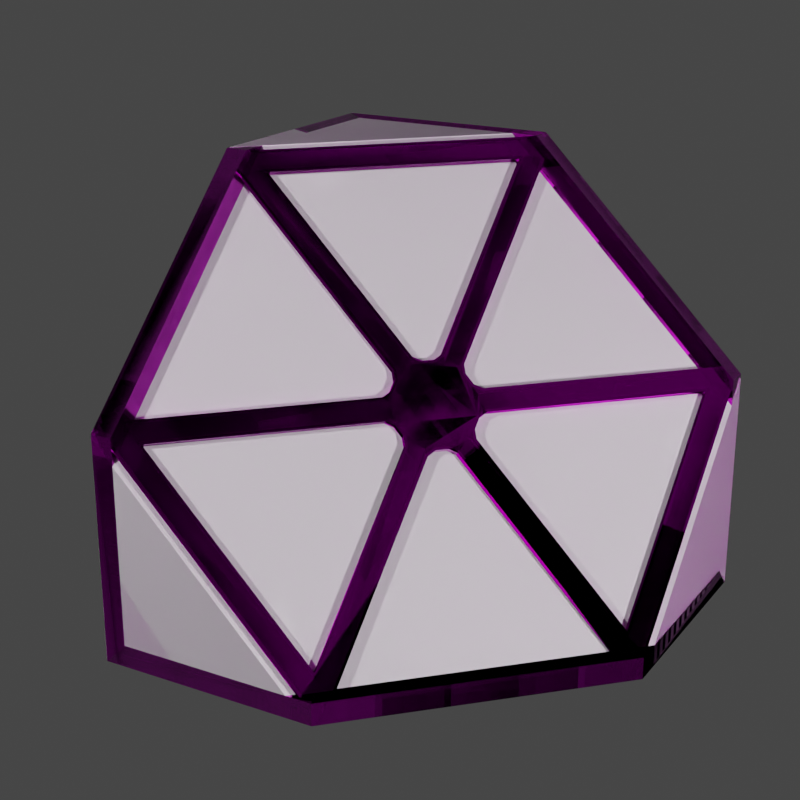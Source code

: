 # Source: hexagoncutarmor.blend  (saved by Blender 3.1.7; exported with 4.5.12 LTS)
import bpy
from mathutils import Matrix  # noqa: F401  (used for matrix-valued properties, if any)

bpy.ops.wm.read_factory_settings(use_empty=True)
scene = bpy.context.scene
scene.name = 'LG_HexagonCutArmor'

# ---- collections
col_seut__lg_hexagoncutarmor = bpy.data.collections.new('SEUT (LG_HexagonCutArmor)'); scene.collection.children.link(col_seut__lg_hexagoncutarmor)
col_main__lg_hexagoncutarmor = bpy.data.collections.new('Main (LG_HexagonCutArmor)'); col_seut__lg_hexagoncutarmor.children.link(col_main__lg_hexagoncutarmor)
col_lod1__lg_hexagoncutarmor = bpy.data.collections.new('LOD1 (LG_HexagonCutArmor)'); col_seut__lg_hexagoncutarmor.children.link(col_lod1__lg_hexagoncutarmor)
col_collision___main__lg_hexagoncutarmor = bpy.data.collections.new('Collision - Main (LG_HexagonCutArmor)'); col_seut__lg_hexagoncutarmor.children.link(col_collision___main__lg_hexagoncutarmor)
col_bs1__lg_hexagoncutarmor = bpy.data.collections.new('BS1 (LG_HexagonCutArmor)'); col_seut__lg_hexagoncutarmor.children.link(col_bs1__lg_hexagoncutarmor)
col_bs1_lod1__lg_hexagoncutarmor = bpy.data.collections.new('BS1_LOD1 (LG_HexagonCutArmor)'); col_seut__lg_hexagoncutarmor.children.link(col_bs1_lod1__lg_hexagoncutarmor)
col_bs1_lod2__lg_hexagoncutarmor = bpy.data.collections.new('BS1_LOD2 (LG_HexagonCutArmor)'); col_seut__lg_hexagoncutarmor.children.link(col_bs1_lod2__lg_hexagoncutarmor)
col_bs2__lg_hexagoncutarmor = bpy.data.collections.new('BS2 (LG_HexagonCutArmor)'); col_seut__lg_hexagoncutarmor.children.link(col_bs2__lg_hexagoncutarmor)
col_bs2_lod1__lg_hexagoncutarmor = bpy.data.collections.new('BS2_LOD1 (LG_HexagonCutArmor)'); col_seut__lg_hexagoncutarmor.children.link(col_bs2_lod1__lg_hexagoncutarmor)
col_bs2_lod2__lg_hexagoncutarmor = bpy.data.collections.new('BS2_LOD2 (LG_HexagonCutArmor)'); col_seut__lg_hexagoncutarmor.children.link(col_bs2_lod2__lg_hexagoncutarmor)
col_bs3__lg_hexagoncutarmor = bpy.data.collections.new('BS3 (LG_HexagonCutArmor)'); col_seut__lg_hexagoncutarmor.children.link(col_bs3__lg_hexagoncutarmor)
col_bs3_lod1__lg_hexagoncutarmor = bpy.data.collections.new('BS3_LOD1 (LG_HexagonCutArmor)'); col_seut__lg_hexagoncutarmor.children.link(col_bs3_lod1__lg_hexagoncutarmor)
col_bs3_lod2__lg_hexagoncutarmor = bpy.data.collections.new('BS3_LOD2 (LG_HexagonCutArmor)'); col_seut__lg_hexagoncutarmor.children.link(col_bs3_lod2__lg_hexagoncutarmor)
col_render__lg_hexagoncutarmor = bpy.data.collections.new('Render (LG_HexagonCutArmor)'); col_seut__lg_hexagoncutarmor.children.link(col_render__lg_hexagoncutarmor)

# ---- images (referenced by path relative to the original .blend; pixels are not part of the script)
import os
ASSET_DIR = os.environ.get("B2B_ASSET_DIR", "")  # directory of the original .blend (textures are referenced by path, not embedded)
HERE = os.path.dirname(os.path.abspath(__file__))  # packed textures are extracted next to this script under _unpacked/

def load_image(name, relpath, width, height, colorspace="sRGB"):
    """Load a texture the original file referenced (path relative to the .blend, or extracted next to this script)."""
    p = next((c for c in (os.path.join(HERE, relpath), os.path.join(ASSET_DIR, relpath)) if relpath and os.path.exists(c)), "")
    if p:
        img = bpy.data.images.load(p, check_existing=True)
        img.name = name
    else:  # same state as the original file: an image datablock whose file is absent (Cycles renders it pink)
        img = bpy.data.images.new(name, width, height)
        img.source = "FILE"
        img.filepath = "//" + (relpath or name)
    img.colorspace_settings.name = colorspace
    return img
img_chrome_cm_tif_001 = load_image('Chrome_cm.TIF.001', 'Chrome_cm.TIF', 1024, 1024, 'sRGB')
img_chrome_ng_tif_001 = load_image('Chrome_ng.TIF.001', 'Chrome_ng.TIF', 1024, 1024, 'Non-Color')

# ---- materials (node trees are filled in below, after node groups)
mat_squareplate = bpy.data.materials.new('SquarePlate')
mat_construction = bpy.data.materials.new('Construction')
mat_construction.use_transparency_overlap = False
mat_construction.show_transparent_back = False
mat_construction.use_backface_culling = True
mat_construction.use_transparent_shadow = False

# ---- node groups
ng_seut_node_group = bpy.data.node_groups.new('SEUT Node Group', 'ShaderNodeTree')
_s = ng_seut_node_group.interface.new_socket(name='BSDF', in_out='OUTPUT', socket_type='NodeSocketShader')
_s = ng_seut_node_group.interface.new_socket(name='CM Color', in_out='INPUT', socket_type='NodeSocketColor')
_s.hide_value = True
_s = ng_seut_node_group.interface.new_socket(name='CM Alpha', in_out='INPUT', socket_type='NodeSocketColor')
_s.hide_value = True
_s = ng_seut_node_group.interface.new_socket(name='ADD Color', in_out='INPUT', socket_type='NodeSocketColor')
_s.hide_value = True
_s = ng_seut_node_group.interface.new_socket(name='ADD Alpha', in_out='INPUT', socket_type='NodeSocketColor')
_s.hide_value = True
_s = ng_seut_node_group.interface.new_socket(name='NG Color', in_out='INPUT', socket_type='NodeSocketColor')
_s.hide_value = True
_s = ng_seut_node_group.interface.new_socket(name='NG Alpha', in_out='INPUT', socket_type='NodeSocketColor')
_s.hide_value = True
_s = ng_seut_node_group.interface.new_socket(name='AM Color', in_out='INPUT', socket_type='NodeSocketColor')
_s.hide_value = True
_s = ng_seut_node_group.interface.new_socket(name='Paint Color', in_out='INPUT', socket_type='NodeSocketColor')
_s.hide_value = True
_s = ng_seut_node_group.interface.new_socket(name='Emission Strength', in_out='INPUT', socket_type='NodeSocketFloat')
_s.default_value = 100.0
_s.min_value = 0.0
_s.max_value = 1e+06
_s = ng_seut_node_group.interface.new_socket(name='TM Switch', in_out='INPUT', socket_type='NodeSocketFloat')
_s.min_value = 0.0
_s.max_value = 1.0
_s.hide_value = True
_s = ng_seut_node_group.interface.new_socket(name='Color Override', in_out='INPUT', socket_type='NodeSocketColor')
_s.default_value = (0.0, 0.0, 0.0, 0.0)
_s.hide_value = True
_s = ng_seut_node_group.interface.new_socket(name='Color Override Alpha', in_out='INPUT', socket_type='NodeSocketFloat')
_s.min_value = 0.0
_s.max_value = 1.0
_s.hide_value = True
_s = ng_seut_node_group.interface.new_socket(name='Color Overlay', in_out='INPUT', socket_type='NodeSocketColor')
_s.default_value = (0.0, 0.0, 0.0, 0.0)
_s.hide_value = True
_s = ng_seut_node_group.interface.new_socket(name='Color Overlay Alpha', in_out='INPUT', socket_type='NodeSocketFloat')
_s.min_value = 0.0
_s.max_value = 1.0
_s.hide_value = True
_N = ng_seut_node_group.nodes; _L = ng_seut_node_group.links
n0 = _N.new('ShaderNodeSeparateColor'); n0.name = 'Separate RGB'; n0.location = (-1238, 0)
n0.label = 'Separate RGB'
n1 = _N.new('ShaderNodeNormalMap'); n1.name = 'Normal Map'; n1.location = (-688, -600)
n1.label = 'Normal Map'
n2 = _N.new('ShaderNodeMath'); n2.name = 'Math'; n2.location = (-962, 0)
n2.label = 'ADD Switch'
n2.operation = 'CEIL'
n2.use_clamp = True
n2.inputs[1].default_value = 1.0
n2.inputs[2].default_value = 0.0
n3 = _N.new('ShaderNodeMix'); n3.name = 'Mix.002'; n3.location = (-962, -211)
n3.label = 'Add Paint'
n3.data_type = 'RGBA'
n3.blend_type = 'COLOR'
n4 = _N.new('ShaderNodeInvert'); n4.name = 'Invert'; n4.location = (-688, -231)
n4.label = 'Gloss to Roughness'
n5 = _N.new('ShaderNodeMix'); n5.name = 'Mix'; n5.location = (-688, 0)
n5.label = 'Add AO'
n5.data_type = 'RGBA'
n5.blend_type = 'MULTIPLY'
n5.clamp_result = True
n6 = _N.new('ShaderNodeInvert'); n6.name = 'Invert.001'; n6.location = (-640, 440)
n7 = _N.new('NodeGroupOutput'); n7.name = 'Group Output'; n7.location = (500, 0)
n7.label = 'Output'
n8 = _N.new('ShaderNodeMix'); n8.name = 'Mix.006'; n8.location = (-100, 440)
n8.label = 'Switch Color'
n8.data_type = 'RGBA'
n8.clamp_result = True
n9 = _N.new('ShaderNodeMix'); n9.name = 'Mix.003'; n9.location = (-460, 240)
n9.label = 'Color Override'
n9.data_type = 'RGBA'
n10 = _N.new('ShaderNodeMath'); n10.name = 'Math.002'; n10.location = (-460, 440)
n10.label = 'Restrict to Alpha'
n10.inputs[2].default_value = 0.0
n11 = _N.new('ShaderNodeMix'); n11.name = 'Mix.004'; n11.location = (-280, 440)
n11.label = 'Color Overlay'
n11.data_type = 'RGBA'
n11.blend_type = 'OVERLAY'
n12 = _N.new('ShaderNodeMix'); n12.name = 'Mix.005'; n12.location = (-280, 240)
n12.label = 'Switch Alpha'
n12.data_type = 'RGBA'
n12.clamp_result = True
n13 = _N.new('NodeGroupInput'); n13.name = 'Group Input'; n13.location = (-1512, 0)
n13.label = 'Input'
n14 = _N.new('ShaderNodeMath'); n14.name = 'Math.001'; n14.location = (-962, -442)
n14.label = 'Emission Switch'
n14.operation = 'GREATER_THAN'
n14.use_clamp = True
n14.inputs[1].default_value = 0.1
n14.inputs[2].default_value = 0.0
n15 = _N.new('ShaderNodeMix'); n15.name = 'Mix.001'; n15.location = (-688, -370)
n15.label = 'Emission Color'
n15.data_type = 'RGBA'
n16 = _N.new('ShaderNodeBsdfPrincipled'); n16.name = 'Principled BSDF'; n16.location = (140, 0)
n16.label = 'Principled BSDF'
n16.distribution = 'GGX'
n16.subsurface_method = 'BURLEY'
n16.inputs[3].default_value = 1.45
_L.new(n16.outputs[0], n7.inputs[0])
_L.new(n4.outputs[0], n16.inputs[2])
_L.new(n15.outputs[2], n16.inputs[27])
_L.new(n1.outputs[0], n16.inputs[5])
_L.new(n2.outputs[0], n5.inputs[0])
_L.new(n3.outputs[2], n5.inputs[6])
_L.new(n3.outputs[2], n15.inputs[7])
_L.new(n0.outputs[0], n5.inputs[7])
_L.new(n0.outputs[1], n14.inputs[0])
_L.new(n0.outputs[1], n15.inputs[6])
_L.new(n13.outputs[0], n3.inputs[6])
_L.new(n13.outputs[1], n16.inputs[1])
_L.new(n13.outputs[2], n0.inputs[0])
_L.new(n13.outputs[2], n2.inputs[0])
_L.new(n13.outputs[3], n3.inputs[0])
_L.new(n13.outputs[4], n1.inputs[1])
_L.new(n13.outputs[5], n4.inputs[1])
_L.new(n13.outputs[7], n3.inputs[7])
_L.new(n9.outputs[2], n11.inputs[6])
_L.new(n10.outputs[0], n11.inputs[0])
_L.new(n13.outputs[6], n6.inputs[1])
_L.new(n6.outputs[0], n10.inputs[1])
_L.new(n12.outputs[2], n16.inputs[4])
_L.new(n5.outputs[2], n8.inputs[6])
_L.new(n11.outputs[2], n8.inputs[7])
_L.new(n13.outputs[9], n8.inputs[0])
_L.new(n13.outputs[9], n12.inputs[0])
_L.new(n5.outputs[2], n9.inputs[6])
_L.new(n13.outputs[10], n9.inputs[7])
_L.new(n13.outputs[11], n9.inputs[0])
_L.new(n13.outputs[13], n10.inputs[0])
_L.new(n13.outputs[12], n11.inputs[7])
_L.new(n13.outputs[6], n12.inputs[6])
_L.new(n13.outputs[1], n12.inputs[7])
_L.new(n14.outputs[0], n15.inputs[0])
_L.new(n8.outputs[2], n16.inputs[0])
_L.new(n13.outputs[8], n16.inputs[28])
n7.is_active_output = True
ng_auto_smooth = bpy.data.node_groups.new('Auto Smooth', 'GeometryNodeTree')
_s = ng_auto_smooth.interface.new_socket(name='Geometry', in_out='OUTPUT', socket_type='NodeSocketGeometry')
_s = ng_auto_smooth.interface.new_socket(name='Geometry', in_out='INPUT', socket_type='NodeSocketGeometry')
_s = ng_auto_smooth.interface.new_socket(name='Angle', in_out='INPUT', socket_type='NodeSocketFloat')
_s.subtype = 'ANGLE'
_s.min_value = 0.0
_s.max_value = 3.142
ng_auto_smooth.is_modifier = True
_N = ng_auto_smooth.nodes; _L = ng_auto_smooth.links
n0 = _N.new('NodeGroupOutput'); n0.name = 'Group Output'; n0.location = (480, -100)
n1 = _N.new('NodeGroupInput'); n1.name = 'Group Input'; n1.location = (-420, -300)
n2 = _N.new('NodeGroupInput'); n2.name = 'Group Input.001'; n2.location = (-60, -100)
n3 = _N.new('GeometryNodeSetShadeSmooth'); n3.name = 'Set Shade Smooth'; n3.location = (120, -100)
n3.domain = 'EDGE'
n4 = _N.new('GeometryNodeSetShadeSmooth'); n4.name = 'Set Shade Smooth.001'; n4.location = (300, -100)
n5 = _N.new('GeometryNodeInputMeshEdgeAngle'); n5.name = 'Edge Angle'; n5.location = (-420, -220)
n6 = _N.new('GeometryNodeInputEdgeSmooth'); n6.name = 'Is Edge Smooth'; n6.location = (-60, -160)
n7 = _N.new('GeometryNodeInputShadeSmooth'); n7.name = 'Is Face Smooth'; n7.location = (-240, -340)
n8 = _N.new('FunctionNodeBooleanMath'); n8.name = 'Boolean Math'; n8.location = (-60, -220)
n9 = _N.new('FunctionNodeCompare'); n9.name = 'Compare'; n9.location = (-240, -180)
n9.operation = 'LESS_EQUAL'
_L.new(n5.outputs[0], n9.inputs[0])
_L.new(n4.outputs[0], n0.inputs[0])
_L.new(n1.outputs[1], n9.inputs[1])
_L.new(n9.outputs[0], n8.inputs[0])
_L.new(n7.outputs[0], n8.inputs[1])
_L.new(n2.outputs[0], n3.inputs[0])
_L.new(n6.outputs[0], n3.inputs[1])
_L.new(n3.outputs[0], n4.inputs[0])
_L.new(n8.outputs[0], n3.inputs[2])
n0.is_active_output = True

# ---- material node trees
mat_construction.use_nodes = True; mat_construction.node_tree.nodes.clear()
_N = mat_construction.node_tree.nodes; _L = mat_construction.node_tree.links
n0 = _N.new('ShaderNodeOutputMaterial'); n0.name = 'Material Output.001'; n0.location = (250, 173)
n1 = _N.new('ShaderNodeTexImage'); n1.name = 'CM'; n1.location = (-420, 380)
n1.label = 'CM'
n1.image = img_chrome_cm_tif_001
n2 = _N.new('ShaderNodeTexImage'); n2.name = 'NG'; n2.location = (-420, -140)
n2.label = 'NG'
n2.image = img_chrome_ng_tif_001
n3 = _N.new('ShaderNodeGroup'); n3.name = 'SEUT_NODE_GROUP'; n3.location = (-25, 173)
n3.node_tree = ng_seut_node_group
n3.inputs[2].default_value = (0.0, 0.0, 0.0, 1.0)
n3.inputs[3].default_value = (0.0, 0.0, 0.0, 1.0)
n3.inputs[6].default_value = (1.0, 1.0, 1.0, 1.0)
n3.inputs[8].default_value = 5.0
n3.inputs[9].default_value = 0.0
n3.inputs[10].default_value = (0.5, 0.5, 0.5, 1.0)
n3.inputs[11].default_value = 0.0
n3.inputs[12].default_value = (0.5, 0.5, 0.5, 1.0)
n3.inputs[13].default_value = 0.0
n4 = _N.new('ShaderNodeRGB'); n4.name = 'Paint Color'; n4.location = (-320, -660)
n4.label = 'Paint Color'
n4.outputs[0].default_value = (0.5, 0.5, 0.5, 1.0)
_L.new(n1.outputs[0], n3.inputs[0])
_L.new(n1.outputs[1], n3.inputs[1])
_L.new(n2.outputs[0], n3.inputs[4])
_L.new(n2.outputs[1], n3.inputs[5])
_L.new(n4.outputs[0], n3.inputs[7])
_L.new(n3.outputs[0], n0.inputs[0])
n0.is_active_output = True

# ---- world
world_world = bpy.data.worlds.new('World'); scene.world = world_world
world_world.use_nodes = True; world_world.node_tree.nodes.clear()
_N = world_world.node_tree.nodes; _L = world_world.node_tree.links
n0 = _N.new('ShaderNodeOutputWorld'); n0.name = 'World Output'; n0.location = (300, 300)
n1 = _N.new('ShaderNodeBackground'); n1.name = 'Background'; n1.location = (10, 300)
n1.inputs[0].default_value = (0.05088, 0.05088, 0.05088, 1.0)
_L.new(n1.outputs[0], n0.inputs[0])
n0.is_active_output = True
world_world.color = (0.05088, 0.05088, 0.05088)
world_world.use_sun_shadow = False
world_world.sun_shadow_jitter_overblur = 0.0

# ---- cameras
cam_icon = bpy.data.cameras.new('ICON')
cam_icon.lens = 70.0
cam_icon.display_size = 1.25

# ---- lights
light_point = bpy.data.lights.new('Point', 'POINT')
light_point.transmission_factor = 0.0
light_point.energy = 4125.0
light_point.shadow_soft_size = 0.25
light_point.shadow_maximum_resolution = 0.006
light_point.use_absolute_resolution = True
light_point_001 = bpy.data.lights.new('Point.001', 'POINT')
light_point_001.transmission_factor = 0.0
light_point_001.energy = 2750.0
light_point_001.shadow_soft_size = 0.25
light_point_001.shadow_maximum_resolution = 0.006
light_point_001.use_absolute_resolution = True
light_spot = bpy.data.lights.new('Spot', 'SPOT')
light_spot.transmission_factor = 0.0
light_spot.energy = 5500.0
light_spot.shadow_soft_size = 0.25
light_spot.shadow_maximum_resolution = 0.006
light_spot.use_absolute_resolution = True

# ---- meshes
me_cube = bpy.data.meshes.new('Cube')
me_cube.from_pydata([(1.25, -1.25, -1.25), (-1.25, 1.25, -1.25), (-1.25, -1.25, 1.25), (-1.25, -1.25, -1.25), (-1.25, 1.788e-07, -1.25), (-1.25, -1.25, 6.519e-08), (2.98e-08, -1.25, -1.25), (2.98e-08, 1.788e-07, -1.25), (-1.25, 1.788e-07, 6.519e-08), (2.98e-08, -1.25, 6.519e-08), (2.98e-08, 1.25, -1.25), (1.25, -1.25, 6.519e-08), (-1.25, 1.788e-07, 1.25), (1.25, 1.788e-07, -1.25), (-1.25, 1.25, 6.519e-08), (2.98e-08, -1.25, 1.25), (-0.0006876, -0.0006873, -0.001375)], [], [(15, 12, 2), (13, 11, 0), (4, 7, 6, 3), (10, 13, 7), (3, 5, 8, 4), (6, 9, 5, 3), (11, 15, 9), (8, 12, 14), (7, 13, 0, 6), (5, 2, 12, 8), (9, 15, 2, 5), (4, 8, 14, 1), (0, 11, 9, 6), (1, 14, 10), (1, 10, 7, 4), (11, 16, 15), (15, 16, 12), (14, 12, 16), (14, 16, 10), (10, 16, 13), (13, 16, 11)])
_uv = me_cube.uv_layers.new(name='UVMap')
_uv.uv.foreach_set('vector', [0.7818, 0.1278, 0.8148, 0.06188, 0.8147, 0.1278, 0.7159, 0.2597, 0.7488, 0.1939, 0.7488, 0.2597, 0.7159, 0.3915, 0.7159, 0.3256, 0.7488, 0.3256, 0.7488, 0.3915, 0.683, 0.3256, 0.7159, 0.2598, 0.7159, 0.3256, 0.8807, 0.1278, 0.8477, 0.1278, 0.8477, 0.06187, 0.8807, 0.06187, 0.7818, 0.2597, 0.7818, 0.1937, 0.8147, 0.1937, 0.8147, 0.2597, 0.7489, 0.1937, 0.7818, 0.1278, 0.7818, 0.1937, 0.8477, 0.06187, 0.8148, 0.06188, 0.8477, -0.003909, 0.7159, 0.3256, 0.7159, 0.2597, 0.7488, 0.2597, 0.7488, 0.3256, 0.8477, 0.1278, 0.8147, 0.1278, 0.8148, 0.06188, 0.8477, 0.06187, 0.7818, 0.1937, 0.7818, 0.1278, 0.8147, 0.1278, 0.8147, 0.1937, 0.8807, 0.06187, 0.8477, 0.06187, 0.8478, -0.004054, 0.8807, -0.004054, 0.7488, 0.2597, 0.7489, 0.1937, 0.7818, 0.1937, 0.7818, 0.2597, 0.8807, -0.004054, 0.8478, -0.004054, 0.8807, -0.06985, 0.6829, 0.3915, 0.683, 0.3256, 0.7159, 0.3256, 0.7159, 0.3915, 0.3517, 0.07145, 0.3917, 0.1176, 0.3517, 0.1638, 0.3517, 0.1638, 0.3917, 0.1176, 0.3917, 0.2099, 0.4317, 0.1637, 0.3917, 0.2099, 0.3917, 0.1176, 0.4317, 0.1637, 0.3917, 0.1176, 0.4317, 0.0715, 0.4317, 0.0715, 0.3917, 0.1176, 0.3917, 0.02534, 0.3917, 0.02534, 0.3917, 0.1176, 0.3517, 0.07145])
me_cube.materials.append(mat_squareplate)
me_cube.use_remesh_preserve_volume = False
me_cube.use_remesh_preserve_attributes = False
me_cube.use_mirror_vertex_groups = False
me_cube.update()
me_cube_lod1 = bpy.data.meshes.new('Cube-LOD1')
me_cube_lod1.from_pydata([(1.25, -1.25, -1.25), (-1.25, 1.25, -1.25), (-1.25, -1.25, 1.25), (-1.25, -1.25, -1.25), (-1.25, 0.0, -1.25), (-1.25, -1.25, 0.0), (0.0, -1.25, -1.25), (0.0, 1.25, -1.25), (1.25, -1.25, 0.0), (-1.25, 0.0, 1.25), (1.25, 0.0, -1.25), (-1.25, 1.25, 0.0), (0.0, -1.25, 1.25)], [], [(12, 9, 2), (10, 8, 0), (5, 2, 9, 11, 1, 4, 3), (12, 2, 5, 3, 6, 0, 8), (1, 11, 7), (10, 0, 6, 3, 4, 1, 7), (7, 11, 9, 12, 8, 10)])
_uv = me_cube_lod1.uv_layers.new(name='UVMap')
_uv.uv.foreach_set('vector', [0.7818, 0.1279, 0.8147, 0.06195, 0.8147, 0.1278, 0.7159, 0.2597, 0.7488, 0.1939, 0.7488, 0.2597, 0.8476, 0.1279, 0.8147, 0.1278, 0.8147, 0.06195, 0.8477, -0.003956, 0.8806, -0.003956, 0.8806, 0.06195, 0.8806, 0.1279, 0.7818, 0.1279, 0.8147, 0.1278, 0.8147, 0.1938, 0.8147, 0.2597, 0.7817, 0.2597, 0.7488, 0.2597, 0.7489, 0.1938, 0.8806, -0.003956, 0.8477, -0.003956, 0.8806, -0.06973, 0.7159, 0.2597, 0.7488, 0.2597, 0.7488, 0.3256, 0.7488, 0.3915, 0.7158, 0.3915, 0.6829, 0.3915, 0.6829, 0.3256, 0.4318, 0.07149, 0.4318, 0.1639, 0.3918, 0.2102, 0.3517, 0.164, 0.3517, 0.07145, 0.3918, 0.02522])
me_cube_lod1.materials.append(mat_squareplate)
me_cube_lod1.use_remesh_preserve_volume = False
me_cube_lod1.use_remesh_preserve_attributes = False
me_cube_lod1.use_mirror_vertex_groups = False
me_cube_lod1.update()
me_plane_007 = bpy.data.meshes.new('Plane.007')
me_plane_007.from_pydata([(-1.25, -1.25, -1.25), (1.25, -1.25, -1.25), (1.25, -1.25, -1.25), (-1.0, 1.125, -1.125), (1.25, -1.125, -1.125), (-1.125, -1.0, -1.125), (1.125, -1.0, -1.125), (-1.25, 1.25, -1.25), (-1.0, -1.125, -1.25), (1.125, -1.0, -1.25), (-1.0, 1.125, -1.25), (-1.125, 1.25, -1.125), (-1.125, 1.0, -1.125), (0.0625, 1.125, -1.144), (-1.125, 0.0625, -1.231), (-1.169, 1.081, -1.163), (-1.081, 1.169, -1.163), (-0.1317, 0.04331, -1.212), (0.04331, -0.1317, -1.212), (0.04331, -0.1317, -1.163), (1.169, -1.081, -1.212), (-0.1317, -0.04331, -1.212), (-0.04331, -0.1317, -1.212), (-0.04331, -0.1317, -1.163), (-1.107, -1.018, -1.212), (-0.0625, 1.125, -1.144), (-0.0625, 1.125, -1.231), (0.0625, 1.125, -1.231), (-0.0625, -1.125, -1.144), (0.0625, -1.125, -1.144), (-0.0625, -1.125, -1.231), (0.0625, -1.125, -1.231), (-1.125, -0.0625, -1.144), (-1.125, 0.0625, -1.144), (-1.125, -0.0625, -1.231), (1.125, -0.0625, -1.144), (1.125, 0.0625, -1.144), (1.125, -0.0625, -1.231), (1.125, 0.0625, -1.231), (-1.169, 1.081, -1.212), (-1.081, 1.169, -1.212), (-0.1317, 0.04331, -1.163), (-0.04331, 0.1317, -1.163), (-0.04331, 0.1317, -1.212), (0.1317, -0.04331, -1.163), (0.1317, -0.04331, -1.212), (1.081, -1.169, -1.163), (1.169, -1.081, -1.163), (1.081, -1.169, -1.212), (-0.1317, -0.04331, -1.163), (-1.107, -1.018, -1.163), (-1.018, -1.107, -1.163), (-1.018, -1.107, -1.212), (-1.125, 1.0, -1.25), (-1.25, 1.25, -1.25), (-1.125, -1.0, -1.25), (-1.0, -1.125, -1.125), (1.0, -1.125, -1.25), (-1.125, -1.125, -1.125), (1.0, -1.125, -1.125), (1.25, -0.08867, -1.25), (1.169, 0.1057, -1.25), (1.244, -0.03902, -1.25), (1.226, 0.01536, -1.25), (1.2, 0.06619, -1.25), (0.1061, 1.169, -1.25), (-0.0883, 1.25, -1.25), (0.06662, 1.2, -1.25), (0.01579, 1.226, -1.25), (-0.03861, 1.244, -1.25), (1.044, 0.05572, -1.25), (1.125, -0.1387, -1.25), (1.075, 0.01618, -1.25), (1.101, -0.03465, -1.25), (1.119, -0.08902, -1.25), (-0.1393, 1.125, -1.25), (0.05513, 1.044, -1.25), (-0.08963, 1.119, -1.25), (-0.03523, 1.101, -1.25), (0.0156, 1.075, -1.25), (1.169, 0.1057, -1.125), (1.25, -0.08867, -1.125), (1.2, 0.06619, -1.125), (1.226, 0.01536, -1.125), (1.244, -0.03902, -1.125), (-0.0883, 1.25, -1.125), (0.1061, 1.169, -1.125), (-0.03861, 1.244, -1.125), (0.01579, 1.226, -1.125), (0.06662, 1.2, -1.125), (1.125, -0.1387, -1.125), (1.044, 0.05572, -1.125), (1.119, -0.08902, -1.125), (1.101, -0.03465, -1.125), (1.075, 0.01618, -1.125), (0.05513, 1.044, -1.125), (-0.1393, 1.125, -1.125), (0.0156, 1.075, -1.125), (-0.03523, 1.101, -1.125), (-0.08963, 1.119, -1.125), (-0.06978, 0.1177, -1.231), (-0.0625, 0.1353, -1.231), (-0.0522, 0.125, -1.231), (-0.0625, 0.1353, -1.144), (-0.06978, 0.1177, -1.144), (-0.0522, 0.125, -1.144), (0.1353, 0.0625, -1.144), (0.1177, 0.06978, -1.144), (0.125, 0.0522, -1.144), (0.06978, 0.1177, -1.144), (0.0625, 0.1353, -1.144), (0.0522, 0.125, -1.144), (0.0625, 0.1353, -1.231), (0.06978, 0.1177, -1.231), (0.0522, 0.125, -1.231), (-0.06978, -0.1177, -1.144), (-0.0625, -0.1353, -1.144), (-0.0522, -0.125, -1.144), (0.0625, -0.1353, -1.144), (0.06978, -0.1177, -1.144), (0.0522, -0.125, -1.144), (-0.0625, -0.1353, -1.231), (-0.06978, -0.1177, -1.231), (-0.0522, -0.125, -1.231), (0.06978, -0.1177, -1.231), (0.0625, -0.1353, -1.231), (0.0522, -0.125, -1.231), (-0.1353, -0.0625, -1.144), (-0.1177, -0.06978, -1.144), (-0.125, -0.0522, -1.144), (-0.1177, 0.06978, -1.144), (-0.1353, 0.0625, -1.144), (-0.125, 0.0522, -1.144), (-0.1177, -0.06978, -1.231), (-0.1353, -0.0625, -1.231), (-0.125, -0.0522, -1.231), (-0.1353, 0.0625, -1.231), (-0.1177, 0.06978, -1.231), (-0.125, 0.0522, -1.231), (0.1177, -0.06978, -1.144), (0.1353, -0.0625, -1.144), (0.125, -0.0522, -1.144), (0.1353, -0.0625, -1.231), (0.1177, -0.06978, -1.231), (0.125, -0.0522, -1.231), (0.1177, 0.06978, -1.231), (0.1353, 0.0625, -1.231), (0.125, 0.0522, -1.231)], [], [(9, 57, 59, 6), (1, 2, 57, 9), (55, 8, 0), (71, 9, 6, 90), (0, 8, 57, 2), (7, 53, 55, 0), (57, 8, 56, 59), (66, 75, 10, 54), (91, 95, 76, 70), (55, 53, 12, 5), (61, 70, 76, 65), (91, 80, 86, 95), (85, 11, 3, 96), (1, 60, 81, 4), (10, 75, 96, 3), (4, 81, 90, 6), (66, 54, 11, 85), (1, 9, 71, 60), (133, 122, 115, 128), (138, 137, 100, 102, 114, 113, 145, 147, 144, 143, 124, 126, 123, 122, 133, 135), (109, 107, 145, 113), (108, 107, 109, 111, 105, 104, 130, 132, 129, 128, 115, 117, 120, 119, 139, 141), (34, 14, 136, 138, 135, 134), (142, 37, 35, 140), (27, 13, 110, 112), (146, 106, 36, 38), (25, 26, 101, 103), (13, 25, 103, 105, 111, 110), (26, 27, 112, 114, 102, 101), (40, 16, 42, 43), (15, 39, 17, 41), (16, 15, 41, 42), (39, 40, 43, 17), (45, 44, 47, 20), (19, 18, 48, 46), (44, 19, 46, 47), (18, 45, 20, 48), (22, 23, 51, 52), (49, 21, 24, 50), (23, 49, 50, 51), (21, 22, 52, 24), (126, 125, 31, 30, 121, 123), (117, 116, 28, 29, 118, 120), (34, 134, 127, 32), (124, 143, 139, 119), (32, 127, 129, 132, 131, 33), (14, 33, 131, 136), (147, 146, 38, 37, 142, 144), (121, 30, 28, 116), (118, 29, 31, 125), (53, 10, 3, 12), (55, 5, 56, 8), (53, 7, 54, 10), (106, 108, 141, 140, 35, 36), (56, 5, 58), (3, 11, 12), (59, 4, 6), (61, 80, 82, 64), (64, 82, 83, 63), (63, 83, 84, 62), (62, 84, 81, 60), (71, 90, 92, 74), (74, 92, 93, 73), (73, 93, 94, 72), (72, 94, 91, 70), (66, 85, 87, 69), (69, 87, 88, 68), (68, 88, 89, 67), (67, 89, 86, 65), (76, 95, 97, 79), (79, 97, 98, 78), (78, 98, 99, 77), (77, 99, 96, 75), (80, 91, 94, 82), (82, 94, 93, 83), (83, 93, 92, 84), (84, 92, 90, 81), (85, 96, 99, 87), (87, 99, 98, 88), (88, 98, 97, 89), (89, 97, 95, 86), (70, 61, 64, 72), (72, 64, 63, 73), (73, 63, 62, 74), (74, 62, 60, 71), (75, 66, 69, 77), (77, 69, 68, 78), (78, 68, 67, 79), (79, 67, 65, 76), (80, 61, 65, 86), (100, 101, 102), (103, 104, 105), (106, 107, 108), (109, 110, 111), (112, 113, 114), (115, 116, 117), (118, 119, 120), (121, 122, 123), (124, 125, 126), (127, 128, 129), (130, 131, 132), (133, 134, 135), (136, 137, 138), (139, 140, 141), (142, 143, 144), (145, 146, 147), (103, 101, 100, 104), (109, 113, 112, 110), (121, 116, 115, 122), (118, 125, 124, 119), (133, 128, 127, 134), (130, 137, 136, 131), (142, 140, 139, 143), (145, 107, 106, 146), (104, 100, 137, 130)])
_uv = me_plane_007.uv_layers.new(name='UVMap')
_uv.uv.foreach_set('vector', [1.446, 0.6364, 1.446, 0.5657, 1.496, 0.5657, 1.496, 0.6364, 1.0, 1.0, 1.0, 1.0, 0.9, 0.95, 0.95, 0.9, 0.05, 0.9, 0.1, 0.95, 0.0, 1.0, 1.446, 0.88, 1.446, 0.6364, 1.496, 0.6364, 1.496, 0.88, 0.0, 1.0, 0.1, 0.95, 0.9, 0.95, 1.0, 1.0, 0.0, 0.0, 0.05, 0.1, 0.05, 0.9, 0.0, 1.0, 1.446, 0.5657, 1.446, 0.0, 1.496, 0.0, 1.496, 0.5657, 0.4647, 0.0, 0.4443, 0.05, 0.1, 0.05, 0.0, 0.0, 1.546, 0.0323, 1.546, 0.4279, 1.496, 0.4279, 1.496, 0.0323, 1.496, 1.466, 1.496, 0.9, 1.546, 0.9, 1.546, 1.466, 0.9677, 0.4577, 0.9177, 0.4777, 0.522, 0.08224, 0.5424, 0.03226, 1.05, 0.9513, 1.0, 0.9726, 1.0, 0.371, 1.05, 0.3919, 1.032, 0.2932, 1.325, 0.0, 1.325, 0.07071, 1.082, 0.3141, 1.446, 0.0, 1.446, 0.3285, 1.396, 0.3285, 1.396, 0.03536, 1.496, 0.85, 1.496, 0.5057, 1.546, 0.5057, 1.546, 0.85, 1.325, 1.343, 1.032, 1.05, 1.082, 1.029, 1.325, 1.273, 1.05, 1.672, 1.05, 1.343, 1.1, 1.379, 1.1, 1.672, 1.0, 1.0, 0.95, 0.9, 0.95, 0.5555, 1.0, 0.5355, 1.1, 1.348, 1.1, 1.375, 1.135, 1.375, 1.135, 1.348, 0.4291, 1.1, 0.4221, 1.097, 0.4029, 1.078, 0.4, 1.071, 0.4, 1.029, 0.4029, 1.022, 0.4221, 1.003, 0.4291, 1.0, 0.4709, 1.0, 0.4779, 1.003, 0.4971, 1.022, 0.5, 1.029, 0.5, 1.071, 0.4971, 1.078, 0.4779, 1.097, 0.4709, 1.1, 1.596, 1.475, 1.596, 1.502, 1.561, 1.502, 1.561, 1.475, 0.9291, 1.1, 0.9221, 1.097, 0.9029, 1.078, 0.9, 1.071, 0.9, 1.029, 0.9029, 1.022, 0.9221, 1.003, 0.9291, 1.0, 0.9709, 1.0, 0.9779, 1.003, 0.9971, 1.022, 1.0, 1.029, 1.0, 1.071, 0.9971, 1.078, 0.9779, 1.097, 0.9709, 1.1, 0.475, 1.5, 0.425, 1.5, 0.425, 1.104, 0.4291, 1.1, 0.4709, 1.1, 0.475, 1.104, 1.681, 0.2799, 1.681, 0.0, 1.646, 0.0, 1.646, 0.2799, 1.561, 1.188, 1.596, 1.188, 1.596, 1.468, 1.561, 1.468, 1.135, 1.346, 1.17, 1.346, 1.17, 1.626, 1.135, 1.626, 1.561, 0.5869, 1.596, 0.5869, 1.596, 0.8668, 1.561, 0.8668, 0.5, 1.075, 0.5, 1.025, 0.8959, 1.025, 0.9, 1.029, 0.9, 1.071, 0.8959, 1.075, 0.0, 1.075, 0.0, 1.025, 0.3959, 1.025, 0.4, 1.029, 0.4, 1.071, 0.3959, 1.075, 1.716, 1.188, 1.696, 1.188, 1.696, 0.601, 1.716, 0.601, 1.736, 1.603, 1.716, 1.603, 1.716, 1.188, 1.736, 1.188, 1.546, 0.0, 1.596, 0.0, 1.596, 0.5869, 1.546, 0.5869, 1.496, 1.499, 1.446, 1.499, 1.446, 0.9122, 1.496, 0.9122, 1.716, 0.601, 1.736, 0.601, 1.736, 1.188, 1.716, 1.188, 1.751, 0.415, 1.731, 0.415, 1.731, 0.0, 1.751, 0.0, 1.596, 3.914e-08, 1.646, 0.0, 1.646, 0.5869, 1.596, 0.5869, 1.396, 1.053, 1.446, 1.053, 1.446, 1.64, 1.396, 1.64, 1.225, 1.733, 1.205, 1.733, 1.205, 1.343, 1.225, 1.343, 1.716, 1.739, 1.696, 1.739, 1.696, 1.188, 1.716, 1.188, 1.646, 1.69, 1.596, 1.69, 1.596, 1.138, 1.646, 1.138, 1.596, 0.5869, 1.646, 0.5869, 1.646, 1.138, 1.596, 1.138, 1.65, 1.001, 1.646, 1.005, 1.646, 1.401, 1.696, 1.401, 1.696, 1.005, 1.692, 1.001, 1.65, 0.601, 1.646, 0.6052, 1.646, 1.001, 1.696, 1.001, 1.696, 0.6052, 1.692, 0.601, 1.17, 1.343, 1.17, 1.623, 1.205, 1.623, 1.205, 1.343, 1.681, 0.3141, 1.681, 0.287, 1.646, 0.287, 1.646, 0.3141, 1.05, 1.743, 1.05, 1.348, 1.046, 1.343, 1.004, 1.343, 1.0, 1.348, 1.0, 1.743, 1.596, 1.188, 1.561, 1.188, 1.561, 0.908, 1.596, 0.908, 1.685, 1.075e-09, 1.681, 0.00412, 1.681, 0.4, 1.731, 0.4, 1.731, 0.00412, 1.727, 1.197e-08, 1.1, 1.382, 1.1, 1.662, 1.135, 1.662, 1.135, 1.382, 1.646, 0.3211, 1.646, 0.601, 1.681, 0.601, 1.681, 0.3211, 1.496, 0.9, 1.496, 0.85, 1.546, 0.85, 1.546, 0.9, 1.496, 1.466, 1.546, 1.466, 1.546, 1.536, 1.496, 1.536, 0.05, 0.1, 0.0, 0.0, 0.0, 0.0, 0.1, 0.05, 0.925, 1.104, 0.9291, 1.1, 0.9709, 1.1, 0.975, 1.104, 0.975, 1.5, 0.925, 1.5, 1.275, 1.343, 1.225, 1.394, 1.275, 1.394, 1.325, 0.07071, 1.325, 0.0, 1.396, 0.07071, 1.396, 1.273, 1.325, 1.343, 1.325, 1.273, 1.446, 0.4063, 1.396, 0.4063, 1.396, 0.3864, 1.446, 0.3864, 1.446, 0.3864, 1.396, 0.3864, 1.396, 0.3606, 1.446, 0.3606, 1.446, 0.3606, 1.396, 0.3606, 1.396, 0.3425, 1.446, 0.3425, 1.446, 0.3425, 1.396, 0.3425, 1.396, 0.3285, 1.446, 0.3285, 1.446, 0.88, 1.496, 0.88, 1.496, 0.8941, 1.446, 0.8941, 1.446, 0.8941, 1.496, 0.8941, 1.496, 0.9122, 1.446, 0.9122, 1.496, 0.0, 1.546, 0.0, 1.546, 0.01821, 1.496, 0.01821, 1.496, 0.01821, 1.546, 0.01821, 1.546, 0.0323, 1.496, 0.0323, 1.05, 1.672, 1.1, 1.672, 1.1, 1.686, 1.05, 1.686, 1.05, 1.686, 1.1, 1.686, 1.1, 1.704, 1.05, 1.704, 1.446, 1.053, 1.396, 1.053, 1.396, 1.028, 1.446, 1.028, 1.446, 1.028, 1.396, 1.028, 1.396, 1.008, 1.446, 1.008, 1.496, 0.4279, 1.546, 0.4279, 1.546, 0.442, 1.496, 0.442, 1.496, 0.442, 1.546, 0.442, 1.546, 0.4602, 1.496, 0.4602, 1.496, 0.4602, 1.546, 0.4602, 1.546, 0.4858, 1.496, 0.4858, 1.496, 0.4858, 1.546, 0.4858, 1.546, 0.5057, 1.496, 0.5057, 1.0, 0.9726, 1.05, 0.9513, 1.052, 0.9713, 1.003, 0.9925, 1.003, 0.9925, 1.052, 0.9713, 1.05, 0.997, 1.01, 1.014, 1.01, 1.014, 1.05, 0.997, 1.069, 1.013, 1.02, 1.035, 1.02, 1.035, 1.069, 1.013, 1.082, 1.029, 1.032, 1.05, 1.032, 0.2932, 1.082, 0.3141, 1.07, 0.3299, 1.02, 0.309, 1.02, 0.309, 1.07, 0.3299, 1.05, 0.3463, 1.009, 0.3294, 1.009, 0.3294, 1.05, 0.3463, 1.052, 0.372, 1.002, 0.3511, 1.002, 0.3511, 1.052, 0.372, 1.05, 0.3919, 1.0, 0.371, 0.9177, 0.4777, 0.9677, 0.4577, 0.9801, 0.4735, 0.93, 0.4935, 0.93, 0.4935, 0.9801, 0.4735, 0.9905, 0.4938, 0.95, 0.51, 0.95, 0.51, 0.9905, 0.4938, 0.9975, 0.5156, 0.9475, 0.5356, 0.9475, 0.5356, 0.9975, 0.5156, 1.0, 0.5355, 0.95, 0.5555, 0.4443, 0.05, 0.4647, 0.0, 0.4846, 0.002456, 0.4641, 0.05245, 0.4641, 0.05245, 0.4846, 0.002456, 0.5063, 0.00946, 0.4898, 0.05, 0.4898, 0.05, 0.5063, 0.00946, 0.5266, 0.01991, 0.5062, 0.0699, 0.5062, 0.0699, 0.5266, 0.01991, 0.5424, 0.03226, 0.522, 0.08224, 1.396, 0.4063, 1.446, 0.4063, 1.446, 1.008, 1.396, 1.008, 1.596, 0.8739, 1.596, 0.8697, 1.596, 0.8697, 1.561, 0.8668, 1.561, 0.8739, 1.561, 0.8697, 1.596, 1.509, 1.596, 1.502, 1.596, 1.506, 1.596, 1.473, 1.596, 1.468, 1.596, 1.471, 1.561, 1.468, 1.561, 1.475, 1.561, 1.471, 1.135, 1.377, 1.135, 1.382, 1.135, 1.379, 1.004, 1.075, 0.9971, 1.078, 1.0, 1.071, 0.5041, 1.075, 0.4971, 1.078, 0.5, 1.071, 1.681, 0.3161, 1.681, 0.3211, 1.681, 0.3182, 0.975, 0.9959, 0.9779, 1.003, 0.9709, 1.0, 1.561, 0.903, 1.561, 0.908, 1.561, 0.9051, 1.1, 1.348, 1.1, 1.343, 1.1, 1.343, 1.596, 0.908, 1.596, 0.901, 1.596, 0.9051, 1.646, 0.287, 1.646, 0.2828, 1.646, 0.2828, 0.475, 0.9959, 0.4779, 1.003, 0.4709, 1.0, 1.561, 1.502, 1.561, 1.506, 1.561, 1.506, 1.561, 0.8668, 1.596, 0.8668, 1.596, 0.8739, 1.561, 0.8739, 1.596, 1.475, 1.561, 1.475, 1.561, 1.468, 1.596, 1.468, 1.1, 1.382, 1.135, 1.382, 1.135, 1.375, 1.1, 1.375, 1.646, 0.3211, 1.681, 0.3211, 1.681, 0.3141, 1.646, 0.3141, 1.1, 1.348, 1.135, 1.348, 1.135, 1.343, 1.1, 1.343, 1.561, 0.901, 1.596, 0.901, 1.596, 0.908, 1.561, 0.908, 1.681, 0.2799, 1.646, 0.2799, 1.646, 0.287, 1.681, 0.287, 1.561, 1.502, 1.596, 1.502, 1.596, 1.506, 1.561, 1.506, 1.561, 0.8739, 1.596, 0.8739, 1.596, 0.901, 1.561, 0.901])
me_plane_007.materials.append(mat_construction)
me_plane_007.use_remesh_fix_poles = True
me_plane_007.use_remesh_preserve_attributes = False
me_plane_007.update()
me_cylinder_006 = bpy.data.meshes.new('Cylinder.006')
me_cylinder_006.from_pydata([(-1.18, 1.088, -0.063), (0.3717, 1.639, 0.063), (-1.566, -0.3522, 0.063), (-1.566, -0.3522, -0.063), (-0.4977, -1.605, -0.063), (-1.605, -0.4977, -0.063), (-0.4977, -1.605, 0.063), (-0.3522, -1.566, 0.063), (-1.605, -0.4977, 0.063), (-0.3522, -1.566, -0.063), (-1.18, 1.088, 0.063), (-1.141, 1.234, 0.063), (0.3717, 1.639, -0.063), (-1.141, 1.234, -0.063), (0.4782, 1.533, -0.063), (0.4782, 1.533, 0.063), (0.3327, 1.494, 0.063), (0.3327, 1.494, -0.063), (-1.035, 1.127, -0.063), (-1.035, 1.127, 0.063), (-1.46, -0.4587, 0.063), (-1.46, -0.4587, -0.063), (-0.4587, -1.46, 0.063), (-0.4587, -1.46, -0.063), (1.088, -1.18, 0.063), (1.088, -1.18, -0.063), (1.639, 0.3717, -0.063), (1.234, -1.141, -0.063), (1.639, 0.3717, 0.063), (1.533, 0.4782, 0.063), (1.234, -1.141, 0.063), (1.533, 0.4782, -0.063), (1.127, -1.035, 0.063), (1.127, -1.035, -0.063), (1.494, 0.3327, 0.063), (1.494, 0.3327, -0.063), (-0.02952, 0.2441, -0.063), (0.007909, 0.2815, -0.063), (0.02952, 0.2441, -0.063), (0.007909, 0.2815, 0.063), (-0.02952, 0.2441, 0.063), (0.02952, 0.2441, 0.063), (0.1339, 0.2478, -0.063), (0.1476, 0.1966, -0.063), (0.09648, 0.2261, -0.063), (0.1476, 0.1966, 0.063), (0.1339, 0.2478, 0.063), (0.09648, 0.2261, 0.063), (0.1966, 0.1476, -0.063), (0.2478, 0.1339, -0.063), (0.2261, 0.09648, -0.063), (0.2478, 0.1339, 0.063), (0.1966, 0.1476, 0.063), (0.2261, 0.09648, 0.063), (0.2261, -0.09648, -0.063), (0.2398, -0.1476, -0.063), (0.1966, -0.1476, -0.063), (0.2398, -0.1476, 0.063), (0.2261, -0.09648, 0.063), (0.1966, -0.1476, 0.063), (0.1476, -0.2398, -0.063), (0.09648, -0.2261, -0.063), (0.1476, -0.1966, -0.063), (0.02952, -0.2441, -0.063), (-0.007909, -0.2815, -0.063), (-0.02952, -0.2441, -0.063), (-0.007909, -0.2815, 0.063), (0.02952, -0.2441, 0.063), (-0.02952, -0.2441, 0.063), (-0.1339, -0.2478, -0.063), (-0.1476, -0.1966, -0.063), (-0.09648, -0.2261, -0.063), (-0.2441, 0.02952, 0.063), (-0.2815, -0.007909, 0.063), (-0.2441, -0.02952, 0.063), (-0.2261, 0.09648, -0.063), (-0.2398, 0.1476, -0.063), (-0.1966, 0.1476, -0.063), (-0.2398, 0.1476, 0.063), (-0.2261, 0.09648, 0.063), (-0.1966, 0.1476, 0.063), (-0.1476, 0.2398, -0.063), (-0.09648, 0.2261, -0.063), (-0.1476, 0.1966, -0.063), (-0.09648, 0.2261, 0.063), (-0.1476, 0.2398, 0.063), (-0.1476, 0.1966, 0.063), (-0.1476, -0.1966, 0.063), (-0.1339, -0.2478, 0.063), (-0.09648, -0.2261, 0.063), (-0.2815, -0.007909, -0.063), (-0.2441, 0.02952, -0.063), (-0.2441, -0.02952, -0.063), (-0.2478, -0.1339, 0.063), (-0.1966, -0.1476, 0.063), (-0.2261, -0.09648, 0.063), (-0.1966, -0.1476, -0.063), (-0.2478, -0.1339, -0.063), (-0.2261, -0.09648, -0.063), (0.2441, -0.02952, 0.063), (0.2815, 0.007909, 0.063), (0.2441, 0.02952, 0.063), (0.2815, 0.007909, -0.063), (0.2441, -0.02952, -0.063), (0.2441, 0.02952, -0.063), (0.09648, -0.2261, 0.063), (0.1476, -0.2398, 0.063), (0.1476, -0.1966, 0.063)], [], [(49, 51, 29, 31), (60, 62, 56, 55, 33, 25), (3, 21, 5), (106, 60, 25, 24), (97, 93, 20, 21), (91, 72, 79, 75), (34, 100, 102, 35), (73, 90, 3, 2), (46, 42, 14, 15), (47, 46, 15, 16, 39, 41), (37, 39, 16, 17), (25, 33, 27), (4, 5, 21, 23), (22, 88, 69, 23), (4, 6, 8, 5), (17, 16, 19, 18), (9, 4, 23), (70, 87, 94, 96), (45, 47, 41, 40, 84, 86, 80, 79, 72, 74, 95, 94, 87, 89, 68, 67, 105, 107, 59, 58, 99, 101, 53, 52), (76, 78, 10, 0), (81, 83, 77, 76, 0, 18), (22, 6, 7), (69, 71, 65, 64, 9, 23), (22, 20, 8, 6), (89, 88, 22, 7, 66, 68), (21, 20, 22, 23), (74, 73, 2, 20, 93, 95), (8, 20, 2), (13, 11, 1, 12), (90, 92, 98, 97, 21, 3), (82, 84, 40, 36), (19, 16, 1, 11), (43, 45, 52, 48), (19, 85, 81, 18), (19, 11, 10), (1, 16, 15), (36, 38, 44, 43, 48, 50, 104, 103, 54, 56, 62, 61, 63, 65, 71, 70, 96, 98, 92, 91, 75, 77, 83, 82), (13, 12, 17, 18), (86, 85, 19, 10, 78, 80), (14, 17, 12), (0, 13, 18), (107, 106, 24, 32, 57, 59), (103, 99, 58, 54), (26, 27, 33, 35), (55, 57, 32, 33), (26, 28, 30, 27), (31, 26, 35), (61, 105, 67, 63), (34, 28, 29), (102, 104, 50, 49, 31, 35), (34, 32, 30, 28), (101, 100, 34, 29, 51, 53), (33, 32, 34, 35), (64, 66, 7, 9), (30, 32, 24), (36, 37, 38), (39, 40, 41), (42, 43, 44), (45, 46, 47), (48, 49, 50), (51, 52, 53), (54, 55, 56), (57, 58, 59), (60, 61, 62), (63, 64, 65), (66, 67, 68), (69, 70, 71), (72, 73, 74), (75, 76, 77), (78, 79, 80), (81, 82, 83), (84, 85, 86), (87, 88, 89), (90, 91, 92), (93, 94, 95), (96, 97, 98), (99, 100, 101), (102, 103, 104), (105, 106, 107), (36, 40, 39, 37), (45, 43, 42, 46), (51, 49, 48, 52), (57, 55, 54, 58), (66, 64, 63, 67), (78, 76, 75, 79), (84, 82, 81, 85), (96, 94, 93, 97), (102, 100, 99, 103), (105, 61, 60, 106), (87, 70, 69, 88), (72, 91, 90, 73), (42, 44, 38, 37, 17, 14)])
_uv = me_cylinder_006.uv_layers.new(name='UVMap')
_uv.uv.foreach_set('vector', [0.3883, 0.7472, 0.3386, 0.7472, 0.3386, 0.2231, 0.3883, 0.2231, 1.706, 0.7697, 1.719, 0.7577, 1.746, 0.7577, 1.758, 0.7697, 1.758, 1.264, 1.706, 1.294, 1.198, 0.3235, 1.198, 0.3828, 1.146, 0.3531, 0.289, 0.4852, 0.2394, 0.4852, 0.2394, 0.2231, 0.289, 0.2231, 0.5372, 0.2608, 0.5869, 0.2608, 0.5869, 0.7553, 0.5372, 0.7553, 0.289, 0.7653, 0.3386, 0.7653, 0.3386, 0.779, 0.289, 0.779, 0.5372, 0.2231, 0.5372, 0.7176, 0.4876, 0.7176, 0.4876, 0.2231, 0.3386, 0.7472, 0.289, 0.7472, 0.289, 0.2231, 0.3386, 0.2231, 0.8351, 0.4852, 0.7855, 0.4852, 0.7855, 0.2231, 0.8351, 0.2231, 0.6758, 0.6979, 0.6923, 0.6935, 1.146, 0.9556, 1.095, 0.9852, 0.6666, 0.738, 0.6622, 0.7216, 0.4379, 0.5338, 0.4876, 0.5338, 0.4876, 0.781, 0.4379, 0.781, 1.706, 1.294, 1.758, 1.264, 1.758, 1.324, 1.146, 0.9704, 1.146, 0.3531, 1.198, 0.3828, 1.198, 0.9407, 0.6365, 0.4764, 0.6365, 0.2291, 0.6862, 0.2291, 0.6862, 0.4764, 0.7358, 0.2231, 0.7855, 0.2231, 0.7855, 0.5317, 0.7358, 0.5317, 0.3883, 0.2231, 0.4379, 0.2231, 0.4379, 0.781, 0.3883, 0.781, 1.198, 1.0, 1.146, 0.9704, 1.198, 0.9407, 0.5372, 0.2291, 0.5869, 0.2291, 0.5869, 0.2428, 0.5372, 0.2428, 0.6819, 0.6754, 0.6758, 0.6979, 0.6622, 0.7216, 0.6457, 0.738, 0.6221, 0.7517, 0.5996, 0.7577, 0.5723, 0.7577, 0.5498, 0.7517, 0.5262, 0.738, 0.5097, 0.7216, 0.4961, 0.6979, 0.49, 0.6754, 0.49, 0.6481, 0.4961, 0.6256, 0.5097, 0.602, 0.5262, 0.5855, 0.5498, 0.5719, 0.5723, 0.5659, 0.5996, 0.5659, 0.6221, 0.5719, 0.6457, 0.5855, 0.6622, 0.602, 0.6758, 0.6256, 0.6819, 0.6481, 0.8351, 0.2291, 0.8848, 0.2291, 0.8848, 0.4912, 0.8351, 0.4912, 1.758, 0.5538, 1.746, 0.5659, 1.719, 0.5659, 1.706, 0.5538, 1.706, 0.02967, 1.758, 0.05935, 0.0514, 0.3828, 0.0, 0.3531, 0.0514, 0.3235, 1.626, 0.6935, 1.642, 0.6979, 1.656, 0.7216, 1.652, 0.738, 1.198, 1.0, 1.198, 0.9407, 0.0514, 0.3828, 0.0514, 0.9407, 0.0, 0.9704, 0.0, 0.3531, 0.4961, 0.6256, 0.4796, 0.63, 0.0514, 0.3828, 0.0514, 0.3235, 0.5053, 0.5855, 0.5097, 0.602, 0.6862, 0.7553, 0.6365, 0.7553, 0.6365, 0.4764, 0.6862, 0.4764, 0.5097, 0.7216, 0.5053, 0.738, 0.0514, 1.0, 0.0514, 0.9407, 0.4796, 0.6935, 0.4961, 0.6979, 0.0, 0.9704, 0.0514, 0.9407, 0.0514, 1.0, 0.1897, 0.2231, 0.2394, 0.2231, 0.2394, 0.8404, 0.1897, 0.8404, 1.652, 0.5855, 1.656, 0.602, 1.642, 0.6256, 1.626, 0.63, 1.198, 0.3828, 1.198, 0.3235, 0.4379, 0.4884, 0.4876, 0.4884, 0.4876, 0.5157, 0.4379, 0.5157, 0.6117, 1.264, 1.095, 0.9852, 1.146, 1.015, 0.6117, 1.324, 0.3883, 0.779, 0.3386, 0.779, 0.3386, 0.7653, 0.3883, 0.7653, 0.4876, 0.2231, 0.4876, 0.4703, 0.4379, 0.4703, 0.4379, 0.2231, 0.6117, 1.264, 0.6117, 1.324, 0.5603, 1.294, 1.146, 1.015, 1.095, 0.9852, 1.146, 0.9556, 1.792, 0.5855, 1.808, 0.602, 1.822, 0.6256, 1.828, 0.6481, 1.828, 0.6754, 1.822, 0.6979, 1.808, 0.7216, 1.792, 0.738, 1.768, 0.7517, 1.746, 0.7577, 1.719, 0.7577, 1.696, 0.7517, 1.672, 0.738, 1.656, 0.7216, 1.642, 0.6979, 1.636, 0.6754, 1.636, 0.6481, 1.642, 0.6256, 1.656, 0.602, 1.672, 0.5855, 1.696, 0.5719, 1.719, 0.5659, 1.746, 0.5659, 1.768, 0.5719, 1.758, 0.0, 2.292, 0.3086, 2.241, 0.3383, 1.758, 0.05935, 0.5996, 0.7577, 0.6117, 0.7697, 0.6117, 1.264, 0.5603, 1.294, 0.5603, 0.7697, 0.5723, 0.7577, 2.292, 0.368, 2.241, 0.3383, 2.292, 0.3086, 1.706, 0.02967, 1.758, 0.0, 1.758, 0.05935, 0.5723, 0.5659, 0.5603, 0.5538, 0.5603, 0.02967, 0.6117, 0.05935, 0.6117, 0.5538, 0.5996, 0.5659, 0.4876, 0.7356, 0.5372, 0.7356, 0.5372, 0.7493, 0.4876, 0.7493, 2.292, 1.015, 1.758, 1.324, 1.758, 1.264, 2.241, 0.9852, 0.6365, 0.7493, 0.5869, 0.7493, 0.5869, 0.5021, 0.6365, 0.5021, 0.6862, 0.2231, 0.7358, 0.2231, 0.7358, 0.5317, 0.6862, 0.5317, 2.292, 0.9556, 2.292, 1.015, 2.241, 0.9852, 0.2394, 0.5032, 0.289, 0.5032, 0.289, 0.5305, 0.2394, 0.5305, 1.095, 0.3383, 1.146, 0.3086, 1.146, 0.368, 1.813, 0.738, 1.808, 0.7216, 1.822, 0.6979, 1.839, 0.6935, 2.292, 0.9556, 2.241, 0.9852, 1.095, 0.3383, 0.6117, 0.05935, 0.6117, 0.0, 1.146, 0.3086, 0.6622, 0.602, 0.6666, 0.5855, 1.095, 0.3383, 1.146, 0.368, 0.6923, 0.63, 0.6758, 0.6256, 0.6365, 0.5021, 0.5869, 0.5021, 0.5869, 0.2231, 0.6365, 0.2231, 0.2394, 0.5486, 0.289, 0.5486, 0.289, 0.8107, 0.2394, 0.8107, 0.6117, 0.0, 0.6117, 0.05935, 0.5603, 0.02967, 1.792, 0.5855, 1.813, 0.5855, 1.808, 0.602, 0.6666, 0.738, 0.6457, 0.738, 0.6622, 0.7216, 1.839, 0.63, 1.828, 0.6361, 1.822, 0.6256, 0.6819, 0.6754, 0.6819, 0.6875, 0.6758, 0.6979, 1.828, 0.6754, 1.828, 0.6875, 1.822, 0.6979, 0.6923, 0.63, 0.6819, 0.6481, 0.6758, 0.6256, 1.768, 0.7517, 1.758, 0.7577, 1.746, 0.7577, 0.6117, 0.5538, 0.6221, 0.5719, 0.5996, 0.5659, 1.706, 0.7697, 1.696, 0.7517, 1.719, 0.7577, 1.672, 0.738, 1.652, 0.738, 1.656, 0.7216, 0.5053, 0.5855, 0.5157, 0.5916, 0.5097, 0.602, 1.626, 0.6935, 1.636, 0.6875, 1.642, 0.6979, 0.5262, 0.738, 0.5053, 0.738, 0.5097, 0.7216, 1.696, 0.5719, 1.706, 0.5538, 1.719, 0.5659, 0.5603, 0.7697, 0.5498, 0.7517, 0.5723, 0.7577, 1.758, 0.5538, 1.758, 0.5659, 1.746, 0.5659, 0.6221, 0.7517, 0.6117, 0.7577, 0.5996, 0.7577, 0.49, 0.6481, 0.4796, 0.63, 0.4961, 0.6256, 1.652, 0.5855, 1.662, 0.5916, 1.656, 0.602, 0.4796, 0.6935, 0.49, 0.6875, 0.4961, 0.6979, 1.636, 0.6481, 1.626, 0.63, 1.642, 0.6256, 0.6457, 0.5855, 0.6562, 0.5916, 0.6622, 0.602, 1.813, 0.738, 1.792, 0.738, 1.808, 0.7216, 0.5498, 0.5719, 0.5603, 0.5659, 0.5723, 0.5659, 0.4379, 0.5157, 0.4876, 0.5157, 0.4876, 0.5338, 0.4379, 0.5338, 0.3386, 0.779, 0.3883, 0.779, 0.3883, 0.785, 0.3386, 0.785, 0.3386, 0.7472, 0.3883, 0.7472, 0.3883, 0.7653, 0.3386, 0.7653, 0.5372, 0.7553, 0.4876, 0.7553, 0.4876, 0.7493, 0.5372, 0.7493, 0.289, 0.5486, 0.2394, 0.5486, 0.2394, 0.5305, 0.289, 0.5305, 0.3386, 0.785, 0.289, 0.785, 0.289, 0.779, 0.3386, 0.779, 0.4876, 0.4884, 0.4379, 0.4884, 0.4379, 0.4703, 0.4876, 0.4703, 0.5372, 0.2428, 0.5869, 0.2428, 0.5869, 0.2608, 0.5372, 0.2608, 0.4876, 0.7176, 0.5372, 0.7176, 0.5372, 0.7356, 0.4876, 0.7356, 0.289, 0.5032, 0.2394, 0.5032, 0.2394, 0.4852, 0.289, 0.4852, 0.5869, 0.2291, 0.5372, 0.2291, 0.5372, 0.2231, 0.5869, 0.2231, 0.3386, 0.7653, 0.289, 0.7653, 0.289, 0.7472, 0.3386, 0.7472, 1.839, 0.63, 1.822, 0.6256, 1.808, 0.602, 1.813, 0.5855, 2.241, 0.3383, 2.292, 0.368])
me_cylinder_006.materials.append(mat_construction)
me_cylinder_006.use_remesh_fix_poles = True
me_cylinder_006.use_remesh_preserve_attributes = False
me_cylinder_006.update()
me_plane_002 = bpy.data.meshes.new('Plane.002')
me_plane_002.from_pydata([(-1.25, -1.25, -1.25), (1.25, -1.25, -1.25), (1.25, -1.25, -1.25), (-1.0, 1.125, -1.125), (1.25, -1.125, -1.125), (-1.125, -1.0, -1.125), (1.125, -1.0, -1.125), (-1.25, 1.25, -1.25), (-1.0, -1.125, -1.25), (1.125, -1.0, -1.25), (-1.0, 1.125, -1.25), (-1.125, 1.25, -1.125), (-1.125, 1.0, -1.125), (1.25, 0.025, -1.25), (0.02551, 1.25, -1.25), (1.125, -0.025, -1.25), (-0.02551, 1.125, -1.25), (1.25, 0.025, -1.125), (0.02551, 1.25, -1.125), (1.125, -0.025, -1.125), (-0.02551, 1.125, -1.125), (0.0625, 1.125, -1.144), (-0.0625, 0.125, -1.231), (-0.0625, 0.125, -1.144), (-1.125, 0.0625, -1.231), (0.125, 0.0625, -1.144), (-1.169, 1.081, -1.163), (-1.081, 1.169, -1.163), (-0.1317, 0.04331, -1.212), (0.04331, -0.1317, -1.212), (0.04331, -0.1317, -1.163), (1.169, -1.081, -1.212), (-0.1317, -0.04331, -1.212), (-0.04331, -0.1317, -1.212), (-0.04331, -0.1317, -1.163), (-1.107, -1.018, -1.212), (-0.0625, 1.125, -1.144), (-0.0625, 1.125, -1.231), (0.0625, 1.125, -1.231), (0.0625, 0.125, -1.144), (0.0625, 0.125, -1.231), (-0.0625, -0.125, -1.144), (0.0625, -0.125, -1.144), (-0.0625, -0.125, -1.231), (0.0625, -0.125, -1.231), (-0.0625, -1.125, -1.144), (0.0625, -1.125, -1.144), (-0.0625, -1.125, -1.231), (0.0625, -1.125, -1.231), (-1.125, -0.0625, -1.144), (-1.125, 0.0625, -1.144), (-1.125, -0.0625, -1.231), (-0.125, -0.0625, -1.144), (-0.125, 0.0625, -1.144), (-0.125, -0.0625, -1.231), (-0.125, 0.0625, -1.231), (0.125, -0.0625, -1.144), (0.125, -0.0625, -1.231), (0.125, 0.0625, -1.231), (1.125, -0.0625, -1.144), (1.125, 0.0625, -1.144), (1.125, -0.0625, -1.231), (1.125, 0.0625, -1.231), (-1.169, 1.081, -1.212), (-1.081, 1.169, -1.212), (-0.1317, 0.04331, -1.163), (-0.04331, 0.1317, -1.163), (-0.04331, 0.1317, -1.212), (0.1317, -0.04331, -1.163), (0.1317, -0.04331, -1.212), (1.081, -1.169, -1.163), (1.169, -1.081, -1.163), (1.081, -1.169, -1.212), (-0.1317, -0.04331, -1.163), (-1.107, -1.018, -1.163), (-1.018, -1.107, -1.163), (-1.018, -1.107, -1.212), (-1.125, 1.0, -1.25), (-1.25, 1.25, -1.25), (-1.125, -1.0, -1.25), (-1.0, -1.125, -1.125), (1.0, -1.125, -1.25), (-1.125, -1.125, -1.125), (1.0, -1.125, -1.125)], [], [(9, 81, 83, 6), (1, 2, 81, 9), (79, 8, 0), (14, 16, 10, 78), (0, 8, 81, 2), (7, 77, 79, 0), (18, 11, 3, 20), (81, 8, 80, 83), (14, 78, 11, 18), (15, 9, 6, 19), (79, 77, 12, 5), (1, 13, 17, 4), (10, 16, 20, 3), (4, 17, 19, 6), (1, 9, 15, 13), (19, 20, 16, 15), (19, 17, 18, 20), (13, 15, 16, 14), (17, 13, 14, 18), (38, 21, 39, 40), (36, 37, 22, 23), (21, 36, 23, 39), (37, 38, 40, 22), (24, 50, 53, 55), (51, 24, 55, 54), (58, 25, 60, 62), (25, 56, 59, 60), (23, 22, 55, 53), (25, 39, 23, 53, 52, 41, 42, 56), (55, 22, 40, 58, 57, 44, 43, 54), (64, 27, 66, 67), (26, 63, 28, 65), (27, 26, 65, 66), (63, 64, 67, 28), (69, 68, 71, 31), (30, 29, 72, 70), (68, 30, 70, 71), (29, 69, 31, 72), (33, 34, 75, 76), (73, 32, 35, 74), (34, 73, 74, 75), (32, 33, 76, 35), (42, 46, 48, 44), (43, 47, 45, 41), (44, 48, 47, 43), (41, 45, 46, 42), (51, 54, 52, 49), (49, 52, 53, 50), (57, 61, 59, 56), (58, 62, 61, 57), (54, 43, 41, 52), (44, 57, 56, 42), (77, 10, 3, 12), (79, 5, 80, 8), (77, 7, 78, 10), (39, 25, 58, 40), (80, 5, 82), (3, 11, 12), (83, 4, 6)])
_uv = me_plane_002.uv_layers.new(name='UVMap')
_uv.uv.foreach_set('vector', [1.446, 0.6364, 1.446, 0.5657, 1.496, 0.5657, 1.496, 0.6364, 1.0, 1.0, 1.0, 1.0, 0.9, 0.95, 0.95, 0.9, 0.05, 0.9, 0.1, 0.95, 0.0, 1.0, 0.5102, 0.0, 0.4898, 0.05, 0.1, 0.05, 0.0, 0.0, 0.0, 1.0, 0.1, 0.95, 0.9, 0.95, 1.0, 1.0, 0.0, 0.0, 0.05, 0.1, 0.05, 0.9, 0.0, 1.0, 1.0, 0.3254, 1.325, 0.0, 1.325, 0.07071, 1.05, 0.3463, 1.446, 0.5657, 1.446, 0.0, 1.496, 0.0, 1.496, 0.5657, 1.05, 1.704, 1.05, 1.343, 1.1, 1.379, 1.1, 1.704, 1.446, 0.9122, 1.446, 0.6364, 1.496, 0.6364, 1.496, 0.9122, 1.496, 1.466, 1.496, 0.9, 1.546, 0.9, 1.546, 1.466, 1.446, 0.0, 1.446, 0.3606, 1.396, 0.3606, 1.396, 0.03536, 1.496, 0.85, 1.496, 0.4602, 1.546, 0.4602, 1.546, 0.85, 1.325, 1.343, 1.0, 1.018, 1.05, 0.997, 1.325, 1.273, 1.0, 1.0, 0.95, 0.9, 0.95, 0.51, 1.0, 0.49, 1.546, 0.0, 1.546, 0.4602, 1.496, 0.4602, 1.496, 0.0, 1.05, 0.997, 1.0, 1.018, 1.0, 0.3254, 1.05, 0.3463, 1.0, 0.49, 0.95, 0.51, 0.4898, 0.05, 0.5102, 0.0, 1.396, 0.3606, 1.446, 0.3606, 1.446, 1.053, 1.396, 1.053, 1.561, 1.188, 1.596, 1.188, 1.596, 1.471, 1.561, 1.471, 1.561, 0.5869, 1.596, 0.5869, 1.596, 0.8697, 1.561, 0.8697, 0.5, 1.075, 0.5, 1.025, 0.9, 1.025, 0.9, 1.075, 0.0, 1.075, 0.0, 1.025, 0.4, 1.025, 0.4, 1.075, 1.596, 1.188, 1.561, 1.188, 1.561, 0.9051, 1.596, 0.9051, 0.475, 1.5, 0.425, 1.5, 0.425, 1.1, 0.475, 1.1, 1.135, 1.343, 1.17, 1.343, 1.17, 1.626, 1.135, 1.626, 0.925, 1.1, 0.975, 1.1, 0.975, 1.5, 0.925, 1.5, 1.561, 0.8697, 1.596, 0.8697, 1.596, 0.9051, 1.561, 0.9051, 0.925, 1.1, 0.9, 1.075, 0.9, 1.025, 0.925, 1.0, 0.975, 1.0, 1.0, 1.025, 1.0, 1.075, 0.975, 1.1, 0.425, 1.1, 0.4, 1.075, 0.4, 1.025, 0.425, 1.0, 0.475, 1.0, 0.5, 1.025, 0.5, 1.075, 0.475, 1.1, 1.716, 1.188, 1.696, 1.188, 1.696, 0.601, 1.716, 0.601, 1.736, 1.603, 1.716, 1.603, 1.716, 1.188, 1.736, 1.188, 1.546, 0.0, 1.596, 0.0, 1.596, 0.5869, 1.546, 0.5869, 1.496, 1.499, 1.446, 1.499, 1.446, 0.9122, 1.496, 0.9122, 1.716, 0.601, 1.736, 0.601, 1.736, 1.188, 1.716, 1.188, 1.751, 0.415, 1.731, 0.415, 1.731, 0.0, 1.751, 0.0, 1.596, 3.914e-08, 1.646, 0.0, 1.646, 0.5869, 1.596, 0.5869, 1.396, 1.053, 1.446, 1.053, 1.446, 1.64, 1.396, 1.64, 1.225, 1.733, 1.205, 1.733, 1.205, 1.343, 1.225, 1.343, 1.716, 1.739, 1.696, 1.739, 1.696, 1.188, 1.716, 1.188, 1.646, 1.69, 1.596, 1.69, 1.596, 1.138, 1.646, 1.138, 1.596, 0.5869, 1.646, 0.5869, 1.646, 1.138, 1.596, 1.138, 1.646, 0.3182, 1.646, 0.601, 1.681, 0.601, 1.681, 0.3182, 1.1, 1.379, 1.1, 1.662, 1.135, 1.662, 1.135, 1.379, 1.646, 1.001, 1.646, 1.401, 1.696, 1.401, 1.696, 1.001, 1.646, 0.601, 1.646, 1.001, 1.696, 1.001, 1.696, 0.601, 1.17, 1.343, 1.17, 1.626, 1.205, 1.626, 1.205, 1.343, 1.05, 1.743, 1.05, 1.343, 1.0, 1.343, 1.0, 1.743, 1.681, 0.2828, 1.681, 0.0, 1.646, 0.0, 1.646, 0.2828, 1.681, 0.0, 1.681, 0.4, 1.731, 0.4, 1.731, 1.305e-08, 1.1, 1.343, 1.1, 1.379, 1.135, 1.379, 1.135, 1.343, 1.681, 0.3182, 1.681, 0.2828, 1.646, 0.2828, 1.646, 0.3182, 1.496, 0.9, 1.496, 0.85, 1.546, 0.85, 1.546, 0.9, 1.496, 1.466, 1.546, 1.466, 1.546, 1.536, 1.496, 1.536, 0.05, 0.1, 0.0, 0.0, 0.0, 0.0, 0.1, 0.05, 1.596, 1.471, 1.596, 1.506, 1.561, 1.506, 1.561, 1.471, 1.275, 1.343, 1.225, 1.394, 1.275, 1.394, 1.325, 0.07071, 1.325, 0.0, 1.396, 0.07071, 1.396, 1.273, 1.325, 1.343, 1.325, 1.273])
me_plane_002.materials.append(mat_construction)
me_plane_002.use_remesh_fix_poles = True
me_plane_002.use_remesh_preserve_attributes = False
me_plane_002.update()
me_cylinder_003 = bpy.data.meshes.new('Cylinder.003')
me_cylinder_003.from_pydata([(0.0, 0.252, -0.063), (0.0, 0.252, 0.063), (0.126, 0.2182, -0.063), (0.126, 0.2182, 0.063), (0.2182, 0.126, -0.063), (0.2182, 0.126, 0.063), (0.2182, -0.126, -0.063), (0.2182, -0.126, 0.063), (0.126, -0.2182, -0.063), (-2.203e-08, -0.252, -0.063), (-2.203e-08, -0.252, 0.063), (-0.126, -0.2182, -0.063), (-0.252, 3.005e-09, 0.063), (-0.2182, 0.126, -0.063), (-0.2182, 0.126, 0.063), (-0.126, 0.2182, -0.063), (-0.126, 0.2182, 0.063), (-1.18, 1.088, -0.063), (0.3717, 1.639, 0.063), (-1.566, -0.3522, 0.063), (-1.566, -0.3522, -0.063), (-0.4977, -1.605, -0.063), (-1.605, -0.4977, -0.063), (-0.4977, -1.605, 0.063), (-0.3522, -1.566, 0.063), (-1.605, -0.4977, 0.063), (-0.3522, -1.566, -0.063), (-0.126, -0.2182, 0.063), (-0.252, -1.502e-08, -0.063), (-0.2182, -0.126, 0.063), (-0.2182, -0.126, -0.063), (-1.18, 1.088, 0.063), (-1.141, 1.234, 0.063), (0.3717, 1.639, -0.063), (-1.141, 1.234, -0.063), (0.4782, 1.533, -0.063), (0.4782, 1.533, 0.063), (0.3327, 1.494, 0.063), (0.3327, 1.494, -0.063), (-1.035, 1.127, -0.063), (-1.035, 1.127, 0.063), (-1.46, -0.4587, 0.063), (-1.46, -0.4587, -0.063), (-0.4587, -1.46, 0.063), (-0.4587, -1.46, -0.063), (1.088, -1.18, 0.063), (1.088, -1.18, -0.063), (1.639, 0.3717, -0.063), (1.234, -1.141, -0.063), (1.639, 0.3717, 0.063), (1.533, 0.4782, 0.063), (1.234, -1.141, 0.063), (1.533, 0.4782, -0.063), (0.252, 7.51e-08, 0.063), (0.252, 7.51e-08, -0.063), (0.126, -0.2182, 0.063), (1.127, -1.035, 0.063), (1.127, -1.035, -0.063), (1.494, 0.3327, 0.063), (1.494, 0.3327, -0.063)], [], [(2, 3, 5, 4), (54, 53, 7, 6), (20, 42, 22), (8, 55, 10, 9), (28, 30, 42, 20), (11, 27, 29, 30), (30, 29, 41, 42), (28, 12, 14, 13), (3, 1, 16, 14, 12, 29, 27, 10, 55, 7, 53, 5), (15, 16, 1, 0), (0, 2, 4, 54, 6, 8, 9, 11, 30, 28, 13, 15), (46, 57, 48), (21, 22, 42, 44), (27, 43, 24, 10), (21, 23, 25, 22), (38, 37, 40, 39), (26, 21, 44), (43, 27, 11, 44), (3, 36, 37, 1), (12, 19, 41, 29), (13, 14, 31, 17), (43, 23, 24), (9, 10, 24, 26), (43, 41, 25, 23), (11, 9, 26, 44), (42, 41, 43, 44), (12, 28, 20, 19), (25, 41, 19), (34, 32, 18, 33), (40, 16, 15, 39), (0, 1, 37, 38), (40, 37, 18, 32), (3, 2, 35, 36), (16, 40, 31, 14), (40, 32, 31), (18, 37, 36), (2, 0, 38, 35), (34, 33, 38, 39), (15, 13, 17, 39), (35, 38, 33), (17, 34, 39), (8, 6, 57, 46), (6, 7, 56, 57), (47, 48, 57, 59), (53, 58, 50, 5), (47, 49, 51, 48), (52, 47, 59), (58, 53, 54, 59), (55, 45, 56, 7), (58, 49, 50), (4, 5, 50, 52), (58, 56, 51, 49), (54, 4, 52, 59), (57, 56, 58, 59), (55, 8, 46, 45), (51, 56, 45)])
_uv = me_cylinder_003.uv_layers.new(name='UVMap')
_uv.uv.foreach_set('vector', [0.3883, 0.785, 0.3386, 0.785, 0.3386, 0.7593, 0.3883, 0.7593, 0.4876, 0.7296, 0.5372, 0.7296, 0.5372, 0.7553, 0.4876, 0.7553, 1.198, 0.3235, 1.198, 0.3828, 1.146, 0.3531, 0.2394, 0.4912, 0.289, 0.4912, 0.289, 0.5426, 0.2394, 0.5426, 1.662, 0.5916, 1.636, 0.6361, 1.198, 0.3828, 1.198, 0.3235, 0.5372, 0.2231, 0.5869, 0.2231, 0.5869, 0.2488, 0.5372, 0.2488, 0.5372, 0.2488, 0.5869, 0.2488, 0.5869, 0.7553, 0.5372, 0.7553, 0.289, 0.7593, 0.3386, 0.7593, 0.3386, 0.785, 0.289, 0.785, 0.6819, 0.6875, 0.6562, 0.732, 0.6117, 0.7577, 0.5603, 0.7577, 0.5157, 0.732, 0.49, 0.6875, 0.49, 0.6361, 0.5157, 0.5916, 0.5603, 0.5659, 0.6117, 0.5659, 0.6562, 0.5916, 0.6819, 0.6361, 0.4379, 0.4764, 0.4876, 0.4764, 0.4876, 0.5278, 0.4379, 0.5278, 1.802, 0.5916, 1.828, 0.6361, 1.828, 0.6875, 1.802, 0.732, 1.758, 0.7577, 1.706, 0.7577, 1.662, 0.732, 1.636, 0.6875, 1.636, 0.6361, 1.662, 0.5916, 1.706, 0.5659, 1.758, 0.5659, 1.706, 1.294, 1.758, 1.264, 1.758, 1.324, 1.146, 0.9704, 1.146, 0.3531, 1.198, 0.3828, 1.198, 0.9407, 0.49, 0.6361, 0.0514, 0.3828, 0.0514, 0.3235, 0.5157, 0.5916, 0.7358, 0.2231, 0.7855, 0.2231, 0.7855, 0.5317, 0.7358, 0.5317, 0.3883, 0.2231, 0.4379, 0.2231, 0.4379, 0.781, 0.3883, 0.781, 1.198, 1.0, 1.146, 0.9704, 1.198, 0.9407, 0.6365, 0.4764, 0.6365, 0.2231, 0.6862, 0.2231, 0.6862, 0.4764, 0.6819, 0.6875, 1.146, 0.9556, 1.095, 0.9852, 0.6562, 0.732, 0.5157, 0.732, 0.0514, 1.0, 0.0514, 0.9407, 0.49, 0.6875, 0.8351, 0.2231, 0.8848, 0.2231, 0.8848, 0.4912, 0.8351, 0.4912, 0.0514, 0.3828, 0.0, 0.3531, 0.0514, 0.3235, 0.2394, 0.5426, 0.289, 0.5426, 0.289, 0.8107, 0.2394, 0.8107, 0.0514, 0.3828, 0.0514, 0.9407, 0.0, 0.9704, 0.0, 0.3531, 1.636, 0.6875, 1.662, 0.732, 1.198, 1.0, 1.198, 0.9407, 0.6862, 0.7553, 0.6365, 0.7553, 0.6365, 0.4764, 0.6862, 0.4764, 0.3386, 0.7593, 0.289, 0.7593, 0.289, 0.2231, 0.3386, 0.2231, 0.0, 0.9704, 0.0514, 0.9407, 0.0514, 1.0, 0.1897, 0.2231, 0.2394, 0.2231, 0.2394, 0.8404, 0.1897, 0.8404, 0.4876, 0.2231, 0.4876, 0.4764, 0.4379, 0.4764, 0.4379, 0.2231, 0.4379, 0.5278, 0.4876, 0.5278, 0.4876, 0.781, 0.4379, 0.781, 0.6117, 1.264, 1.095, 0.9852, 1.146, 1.015, 0.6117, 1.324, 0.8351, 0.4912, 0.7855, 0.4912, 0.7855, 0.2231, 0.8351, 0.2231, 0.6117, 0.7577, 0.6117, 1.264, 0.5603, 1.294, 0.5603, 0.7577, 0.6117, 1.264, 0.6117, 1.324, 0.5603, 1.294, 1.146, 1.015, 1.095, 0.9852, 1.146, 0.9556, 1.828, 0.6361, 1.802, 0.5916, 2.241, 0.3383, 2.292, 0.368, 1.758, 0.0, 2.292, 0.3086, 2.241, 0.3383, 1.758, 0.05935, 1.758, 0.5659, 1.706, 0.5659, 1.706, 0.02967, 1.758, 0.05935, 2.292, 0.368, 2.241, 0.3383, 2.292, 0.3086, 1.706, 0.02967, 1.758, 0.0, 1.758, 0.05935, 1.706, 0.7577, 1.758, 0.7577, 1.758, 1.264, 1.706, 1.294, 0.6365, 0.7553, 0.5869, 0.7553, 0.5869, 0.5021, 0.6365, 0.5021, 2.292, 1.015, 1.758, 1.324, 1.758, 1.264, 2.241, 0.9852, 0.6562, 0.5916, 1.095, 0.3383, 1.146, 0.368, 0.6819, 0.6361, 0.6862, 0.2231, 0.7358, 0.2231, 0.7358, 0.5317, 0.6862, 0.5317, 2.292, 0.9556, 2.292, 1.015, 2.241, 0.9852, 0.5372, 0.2231, 0.5372, 0.7296, 0.4876, 0.7296, 0.4876, 0.2231, 0.5603, 0.5659, 0.5603, 0.02967, 0.6117, 0.05935, 0.6117, 0.5659, 1.095, 0.3383, 1.146, 0.3086, 1.146, 0.368, 0.3883, 0.7593, 0.3386, 0.7593, 0.3386, 0.2231, 0.3883, 0.2231, 1.095, 0.3383, 0.6117, 0.05935, 0.6117, 0.0, 1.146, 0.3086, 1.802, 0.732, 1.828, 0.6875, 2.292, 0.9556, 2.241, 0.9852, 0.6365, 0.5021, 0.5869, 0.5021, 0.5869, 0.2231, 0.6365, 0.2231, 0.289, 0.4912, 0.2394, 0.4912, 0.2394, 0.2231, 0.289, 0.2231, 0.6117, 0.0, 0.6117, 0.05935, 0.5603, 0.02967])
me_cylinder_003.materials.append(mat_construction)
me_cylinder_003.use_remesh_fix_poles = True
me_cylinder_003.use_remesh_preserve_attributes = False
me_cylinder_003.update()
me_plane_003 = bpy.data.meshes.new('Plane.003')
me_plane_003.from_pydata([(-1.25, -4.768e-07, -5.464e-08), (1.25, -1.25, 0.0), (-1.25, 1.236, -0.005555), (1.25, 1.236, -0.005555), (3.778, 1.244, -0.01944), (3.778, 1.244, 1.231), (-1.222, 1.244, -0.01944), (-1.222, 1.244, 1.231), (1.417, 1.319, 2.481), (3.917, 0.06944, 2.481), (3.778, -1.25, 1.106), (3.917, 1.319, 2.481), (3.778, -0.06944, 2.286), (1.556, -1.25, -0.005555), (1.556, -0.06944, 1.175)], [], [(0, 2, 3, 1), (4, 6, 7, 5), (8, 9, 11), (10, 12, 14, 13)])
_uv = me_plane_003.uv_layers.new(name='UVMap')
_uv.uv.foreach_set('vector', [0.2344, 0.4687, 0.4687, 0.4687, 0.4687, 9.071e-08, 0.0, 0.0, 0.4687, 0.0, 0.4687, 0.9374, 0.7031, 0.9374, 0.7031, 4.536e-08, 0.2344, 0.9374, 0.0, 0.4687, 0.2344, 0.4687, 1.0, 0.4658, 0.7031, 0.5648, 0.7031, 0.09898, 1.0, 0.0])
me_plane_003.materials.append(mat_construction)
me_plane_003.use_remesh_fix_poles = True
me_plane_003.use_remesh_preserve_attributes = False
me_plane_003.update()
me_cube_bs3 = bpy.data.meshes.new('Cube-BS3')
me_cube_bs3.from_pydata([(1.25, -1.25, -1.25), (-1.25, 1.25, -1.25), (-1.25, -1.25, 1.25), (-1.25, -1.25, -1.25), (-1.25, 0.0, -1.25), (-1.25, -1.25, 0.0), (0.0, -1.25, -1.25), (0.0, 1.25, -1.25), (1.25, -1.25, 0.0), (-1.25, 0.0, 1.25), (1.25, 0.0, -1.25), (-1.25, 1.25, 0.0), (0.0, -1.25, 1.25)], [], [(12, 9, 2), (10, 8, 0), (5, 2, 9, 11, 1, 4, 3), (12, 2, 5, 3, 6, 0, 8), (1, 11, 7), (10, 0, 6, 3, 4, 1, 7), (7, 11, 9, 12, 8, 10)])
_uv = me_cube_bs3.uv_layers.new(name='UVMap')
_uv.uv.foreach_set('vector', [1.0, 0.5006, 1.5, 1.0, 1.001, 1.0, 0.0002457, -0.499, 0.4991, 0.0, 0.0002457, 0.0, 1.001, -2.5, 1.001, -3.0, 1.501, -2.999, 2.001, -2.499, 2.001, -2.0, 1.501, -2.0, 1.001, -2.0, 1.0, 0.5006, 1.001, 1.0, 0.5002, 1.0, 0.0002457, 1.0, 0.0002457, 0.5, 0.0002457, 0.0, 0.5002, 0.0011, 2.001, -2.0, 2.001, -2.499, 2.5, -2.0, 0.0002457, -0.499, 0.0002457, 0.0, -0.4998, 0.0, -0.9998, 0.0, -0.9998, -0.5, -0.9998, -1.0, -0.4998, -0.999, 1.735, -1.433, 1.735, -0.732, 1.127, -0.381, 0.5198, -0.7317, 0.5198, -1.434, 1.127, -1.784])
me_cube_bs3.materials.append(mat_construction)
me_cube_bs3.use_remesh_preserve_volume = False
me_cube_bs3.use_remesh_preserve_attributes = False
me_cube_bs3.use_mirror_vertex_groups = False
me_cube_bs3.update()

# ---- objects
ob_cube = bpy.data.objects.new('Cube', me_cube)
ob_cube_002 = bpy.data.objects.new('Cube.002', me_cube_lod1)
ob_cube_001 = bpy.data.objects.new('Cube.001', me_cube_lod1)
ob_weldgrid_lod0 = bpy.data.objects.new('WeldGrid_LOD0', me_plane_007)
ob_cylinder_002 = bpy.data.objects.new('Cylinder.002', me_cylinder_006)
ob_rotateaxis_003 = bpy.data.objects.new('RotateAxis.003', None)
ob_weldgrid_lod1 = bpy.data.objects.new('WeldGrid_LOD1', me_plane_007)
ob_cylinder_001 = bpy.data.objects.new('Cylinder.001', me_cylinder_006)
ob_rotateaxis_001 = bpy.data.objects.new('RotateAxis.001', None)
ob_weldgrid_lod2 = bpy.data.objects.new('WeldGrid_LOD2', me_plane_002)
ob_cylinder = bpy.data.objects.new('Cylinder', me_cylinder_003)
ob_rotateaxis = bpy.data.objects.new('RotateAxis', None)
ob_weldgrid_lod0_001 = bpy.data.objects.new('WeldGrid_LOD0.001', me_plane_007)
ob_cylinder_003 = bpy.data.objects.new('Cylinder.003', me_cylinder_006)
ob_plane_005 = bpy.data.objects.new('Plane.005', me_plane_003)
ob_weldgrid_lod1_001 = bpy.data.objects.new('WeldGrid_LOD1.001', me_plane_007)
ob_cylinder_005 = bpy.data.objects.new('Cylinder.005', me_cylinder_006)
ob_plane_004 = bpy.data.objects.new('Plane.004', me_plane_003)
ob_weldgrid_lod2_001 = bpy.data.objects.new('WeldGrid_LOD2.001', me_plane_002)
ob_cylinder_007 = bpy.data.objects.new('Cylinder.007', me_cylinder_003)
ob_plane_003 = bpy.data.objects.new('Plane.003', me_plane_003)
ob_weldgrid_lod0_002 = bpy.data.objects.new('WeldGrid_LOD0.002', me_plane_007)
ob_cylinder_004 = bpy.data.objects.new('Cylinder.004', me_cylinder_006)
ob_plane_002 = bpy.data.objects.new('Plane.002', me_cube_bs3)
ob_weldgrid_lod1_002 = bpy.data.objects.new('WeldGrid_LOD1.002', me_plane_007)
ob_cylinder_006 = bpy.data.objects.new('Cylinder.006', me_cylinder_006)
ob_plane_001 = bpy.data.objects.new('Plane.001', me_cube_bs3)
ob_plane = bpy.data.objects.new('Plane', me_cube_bs3)
ob_icon_render = bpy.data.objects.new('Icon Render', None)
ob_icon = bpy.data.objects.new('ICON', cam_icon)
ob_key_light = bpy.data.objects.new('Key Light', light_point)
ob_fill_light = bpy.data.objects.new('Fill Light', light_point_001)
ob_rim_light = bpy.data.objects.new('Rim Light', light_spot)

# ---- transforms, parenting, visibility, modifiers, constraints
ob_cube.location = (0.0, 0.0, 0.0)
ob_cube_002.location = (0.0, 0.0, 0.0)
ob_cube_002.lock_rotations_4d = False
ob_cube_002.empty_display_type = 'ARROWS'
ob_cube_002.lineart.crease_threshold = 0.0
ob_cube_001.location = (0.0, 0.0, 0.0)
ob_cube_001.lock_rotations_4d = False
ob_cube_001.empty_display_type = 'ARROWS'
ob_cube_001.lineart.crease_threshold = 0.0
ob_weldgrid_lod0.location = (0.0, 0.0, 0.0)
_m = ob_weldgrid_lod0.modifiers.new('Array', 'ARRAY')
_m.count = 3
_m.use_relative_offset = False
_m.use_merge_vertices = True
_m.use_merge_vertices_cap = True
_m.use_object_offset = True
_m.offset_object = ob_rotateaxis_001
_m = ob_weldgrid_lod0.modifiers.new('Weld', 'WELD')
_m = ob_weldgrid_lod0.modifiers.new('Bevel', 'BEVEL')
_m.angle_limit = 0.8727
_m.loop_slide = False
_m = ob_weldgrid_lod0.modifiers.new('Auto Smooth', 'NODES')
_m.node_group = ng_auto_smooth
_gi = [s.identifier for s in ng_auto_smooth.interface.items_tree if s.item_type == 'SOCKET' and s.in_out == 'INPUT']
_m[_gi[1]] = 0.5236  # Angle
ob_cylinder_002.parent = ob_weldgrid_lod0
ob_cylinder_002.location = (-0.01155, -0.01155, -0.01155)
ob_cylinder_002.rotation_euler = (-0.7854, 0.6155, -0.2618)
_m = ob_cylinder_002.modifiers.new('Bevel', 'BEVEL')
_m.angle_limit = 0.8727
_m.loop_slide = False
ob_rotateaxis_003.parent = ob_weldgrid_lod0
ob_rotateaxis_003.location = (0.0, 0.0, 0.0)
ob_rotateaxis_003.rotation_euler = (1.571, 0.0, 1.571)
ob_weldgrid_lod1.location = (0.0, 0.0, 0.0)
_m = ob_weldgrid_lod1.modifiers.new('Array', 'ARRAY')
_m.count = 3
_m.use_relative_offset = False
_m.use_merge_vertices = True
_m.use_merge_vertices_cap = True
_m.use_object_offset = True
_m.offset_object = ob_rotateaxis_001
_m = ob_weldgrid_lod1.modifiers.new('Weld', 'WELD')
_m = ob_weldgrid_lod1.modifiers.new('Auto Smooth', 'NODES')
_m.node_group = ng_auto_smooth
_gi = [s.identifier for s in ng_auto_smooth.interface.items_tree if s.item_type == 'SOCKET' and s.in_out == 'INPUT']
_m[_gi[1]] = 0.5236  # Angle
ob_cylinder_001.parent = ob_weldgrid_lod1
ob_cylinder_001.location = (-0.01155, -0.01155, -0.01155)
ob_cylinder_001.rotation_euler = (-0.7854, 0.6155, -0.2618)
ob_rotateaxis_001.parent = ob_weldgrid_lod1
ob_rotateaxis_001.location = (0.0, 0.0, 0.0)
ob_rotateaxis_001.rotation_euler = (1.571, 0.0, 1.571)
ob_weldgrid_lod2.location = (0.0, 0.0, 0.0)
_m = ob_weldgrid_lod2.modifiers.new('Array', 'ARRAY')
_m.count = 3
_m.use_relative_offset = False
_m.use_merge_vertices = True
_m.use_merge_vertices_cap = True
_m.use_object_offset = True
_m.offset_object = ob_rotateaxis
_m = ob_weldgrid_lod2.modifiers.new('Weld', 'WELD')
ob_cylinder.parent = ob_weldgrid_lod2
ob_cylinder.location = (-0.01155, -0.01155, -0.01155)
ob_cylinder.rotation_euler = (-0.7854, 0.6155, -0.2618)
ob_rotateaxis.parent = ob_weldgrid_lod2
ob_rotateaxis.location = (0.0, 0.0, 0.0)
ob_rotateaxis.rotation_euler = (1.571, 0.0, 1.571)
ob_weldgrid_lod0_001.location = (0.0, 0.0, 0.0)
_m = ob_weldgrid_lod0_001.modifiers.new('Array', 'ARRAY')
_m.count = 3
_m.use_relative_offset = False
_m.use_merge_vertices = True
_m.use_merge_vertices_cap = True
_m.use_object_offset = True
_m.offset_object = ob_rotateaxis_001
_m = ob_weldgrid_lod0_001.modifiers.new('Weld', 'WELD')
_m = ob_weldgrid_lod0_001.modifiers.new('Bevel', 'BEVEL')
_m.angle_limit = 0.8727
_m.loop_slide = False
_m = ob_weldgrid_lod0_001.modifiers.new('Auto Smooth', 'NODES')
_m.node_group = ng_auto_smooth
_gi = [s.identifier for s in ng_auto_smooth.interface.items_tree if s.item_type == 'SOCKET' and s.in_out == 'INPUT']
_m[_gi[1]] = 0.5236  # Angle
ob_cylinder_003.parent = ob_weldgrid_lod0_001
ob_cylinder_003.location = (-0.01155, -0.01155, -0.01155)
ob_cylinder_003.rotation_euler = (-0.7854, 0.6155, -0.2618)
_m = ob_cylinder_003.modifiers.new('Bevel', 'BEVEL')
_m.angle_limit = 0.8727
_m.loop_slide = False
ob_plane_005.parent = ob_weldgrid_lod0_001
ob_plane_005.location = (-1.12, 0.575, -3.576e-07)
ob_plane_005.rotation_euler = (1.571, -15.71, 1.571)
ob_plane_005.scale = (0.45, 0.9, 0.9)
_m = ob_plane_005.modifiers.new('Solidify', 'SOLIDIFY')
ob_weldgrid_lod1_001.location = (0.0, 0.0, 0.0)
_m = ob_weldgrid_lod1_001.modifiers.new('Array', 'ARRAY')
_m.count = 3
_m.use_relative_offset = False
_m.use_merge_vertices = True
_m.use_merge_vertices_cap = True
_m.use_object_offset = True
_m.offset_object = ob_rotateaxis_001
_m = ob_weldgrid_lod1_001.modifiers.new('Weld', 'WELD')
_m = ob_weldgrid_lod1_001.modifiers.new('Auto Smooth', 'NODES')
_m.node_group = ng_auto_smooth
_gi = [s.identifier for s in ng_auto_smooth.interface.items_tree if s.item_type == 'SOCKET' and s.in_out == 'INPUT']
_m[_gi[1]] = 0.5236  # Angle
ob_cylinder_005.parent = ob_weldgrid_lod1_001
ob_cylinder_005.location = (-0.01155, -0.01155, -0.01155)
ob_cylinder_005.rotation_euler = (-0.7854, 0.6155, -0.2618)
ob_plane_004.parent = ob_weldgrid_lod1_001
ob_plane_004.location = (-1.12, 0.575, -3.576e-07)
ob_plane_004.rotation_euler = (1.571, -15.71, 1.571)
ob_plane_004.scale = (0.45, 0.9, 0.9)
_m = ob_plane_004.modifiers.new('Solidify', 'SOLIDIFY')
ob_weldgrid_lod2_001.location = (0.0, 0.0, 0.0)
_m = ob_weldgrid_lod2_001.modifiers.new('Array', 'ARRAY')
_m.count = 3
_m.use_relative_offset = False
_m.use_merge_vertices = True
_m.use_merge_vertices_cap = True
_m.use_object_offset = True
_m.offset_object = ob_rotateaxis
_m = ob_weldgrid_lod2_001.modifiers.new('Weld', 'WELD')
ob_cylinder_007.parent = ob_weldgrid_lod2_001
ob_cylinder_007.location = (-0.01155, -0.01155, -0.01155)
ob_cylinder_007.rotation_euler = (-0.7854, 0.6155, -0.2618)
ob_plane_003.parent = ob_weldgrid_lod2_001
ob_plane_003.location = (-1.12, 0.575, -3.576e-07)
ob_plane_003.rotation_euler = (1.571, -15.71, 1.571)
ob_plane_003.scale = (0.45, 0.9, 0.9)
_m = ob_plane_003.modifiers.new('Solidify', 'SOLIDIFY')
_m.use_rim = False
ob_weldgrid_lod0_002.location = (0.0, 0.0, 0.0)
_m = ob_weldgrid_lod0_002.modifiers.new('Array', 'ARRAY')
_m.count = 3
_m.use_relative_offset = False
_m.use_merge_vertices = True
_m.use_merge_vertices_cap = True
_m.use_object_offset = True
_m.offset_object = ob_rotateaxis_001
_m = ob_weldgrid_lod0_002.modifiers.new('Weld', 'WELD')
_m = ob_weldgrid_lod0_002.modifiers.new('Bevel', 'BEVEL')
_m.angle_limit = 0.8727
_m.loop_slide = False
_m = ob_weldgrid_lod0_002.modifiers.new('Auto Smooth', 'NODES')
_m.node_group = ng_auto_smooth
_gi = [s.identifier for s in ng_auto_smooth.interface.items_tree if s.item_type == 'SOCKET' and s.in_out == 'INPUT']
_m[_gi[1]] = 0.5236  # Angle
ob_cylinder_004.parent = ob_weldgrid_lod0_002
ob_cylinder_004.location = (-0.01155, -0.01155, -0.01155)
ob_cylinder_004.rotation_euler = (-0.7854, 0.6155, -0.2618)
_m = ob_cylinder_004.modifiers.new('Bevel', 'BEVEL')
_m.angle_limit = 0.8727
_m.loop_slide = False
ob_plane_002.parent = ob_weldgrid_lod0_002
ob_plane_002.location = (-0.05, -0.05, -0.05)
ob_plane_002.scale = (0.85, 0.85, 0.85)
_m = ob_plane_002.modifiers.new('Bevel', 'BEVEL')
_m.width = 0.05
_m.width_pct = 0.05
_m.limit_method = 'WEIGHT'
ob_weldgrid_lod1_002.location = (0.0, 0.0, 0.0)
_m = ob_weldgrid_lod1_002.modifiers.new('Array', 'ARRAY')
_m.count = 3
_m.use_relative_offset = False
_m.use_merge_vertices = True
_m.use_merge_vertices_cap = True
_m.use_object_offset = True
_m.offset_object = ob_rotateaxis_001
_m = ob_weldgrid_lod1_002.modifiers.new('Weld', 'WELD')
_m = ob_weldgrid_lod1_002.modifiers.new('Auto Smooth', 'NODES')
_m.node_group = ng_auto_smooth
_gi = [s.identifier for s in ng_auto_smooth.interface.items_tree if s.item_type == 'SOCKET' and s.in_out == 'INPUT']
_m[_gi[1]] = 0.5236  # Angle
ob_cylinder_006.parent = ob_weldgrid_lod1_002
ob_cylinder_006.location = (-0.01155, -0.01155, -0.01155)
ob_cylinder_006.rotation_euler = (-0.7854, 0.6155, -0.2618)
ob_plane_001.parent = ob_cylinder_006
ob_plane_001.matrix_parent_inverse = Matrix(((0.7887, -0.2113, -0.5774, -0.0), (-0.2113, 0.7887, -0.5774, -0.0), (0.5774, 0.5774, 0.5773, 0.02), (-0.0, 0.0, -0.0, 1.0)))
ob_plane_001.location = (-0.05, -0.05, -0.05)
ob_plane_001.scale = (0.85, 0.85, 0.85)
ob_plane.location = (0.0, 0.0, 0.0)
ob_icon_render.location = (0.0, -0.2, 0.0)
ob_icon_render.rotation_euler = (-0.3491, 0.0, 2.094)
ob_icon_render.scale = (0.55, 0.55, 0.55)
ob_icon_render.empty_display_type = 'SPHERE'
ob_icon.parent = ob_icon_render
ob_icon.location = (0.0, -15.0, 0.0)
ob_icon.rotation_euler = (1.571, 0.0, 0.0)
ob_key_light.parent = ob_icon_render
ob_key_light.location = (-12.5, -12.5, 5.0)
ob_fill_light.parent = ob_icon_render
ob_fill_light.location = (10.0, -10.0, -2.5)
ob_rim_light.parent = ob_icon_render
ob_rim_light.location = (0.0, 15.0, 0.0)
ob_rim_light.rotation_euler = (-1.571, 0.0, 0.0)

# ---- collection membership
col_main__lg_hexagoncutarmor.objects.link(ob_cube)
col_lod1__lg_hexagoncutarmor.objects.link(ob_cube_002)
col_collision___main__lg_hexagoncutarmor.objects.link(ob_cube_001)
col_bs1__lg_hexagoncutarmor.objects.link(ob_weldgrid_lod0)
col_bs1__lg_hexagoncutarmor.objects.link(ob_cylinder_002)
col_bs1__lg_hexagoncutarmor.objects.link(ob_rotateaxis_003)
col_bs1_lod1__lg_hexagoncutarmor.objects.link(ob_weldgrid_lod1)
col_bs1_lod1__lg_hexagoncutarmor.objects.link(ob_cylinder_001)
col_bs1_lod1__lg_hexagoncutarmor.objects.link(ob_rotateaxis_001)
col_bs1_lod2__lg_hexagoncutarmor.objects.link(ob_weldgrid_lod2)
col_bs1_lod2__lg_hexagoncutarmor.objects.link(ob_cylinder)
col_bs1_lod2__lg_hexagoncutarmor.objects.link(ob_rotateaxis)
col_bs2__lg_hexagoncutarmor.objects.link(ob_weldgrid_lod0_001)
col_bs2__lg_hexagoncutarmor.objects.link(ob_cylinder_003)
col_bs2__lg_hexagoncutarmor.objects.link(ob_plane_005)
col_bs2_lod1__lg_hexagoncutarmor.objects.link(ob_weldgrid_lod1_001)
col_bs2_lod1__lg_hexagoncutarmor.objects.link(ob_cylinder_005)
col_bs2_lod1__lg_hexagoncutarmor.objects.link(ob_plane_004)
col_bs2_lod2__lg_hexagoncutarmor.objects.link(ob_weldgrid_lod2_001)
col_bs2_lod2__lg_hexagoncutarmor.objects.link(ob_cylinder_007)
col_bs2_lod2__lg_hexagoncutarmor.objects.link(ob_plane_003)
col_bs3__lg_hexagoncutarmor.objects.link(ob_weldgrid_lod0_002)
col_bs3__lg_hexagoncutarmor.objects.link(ob_cylinder_004)
col_bs3__lg_hexagoncutarmor.objects.link(ob_plane_002)
col_bs3_lod1__lg_hexagoncutarmor.objects.link(ob_weldgrid_lod1_002)
col_bs3_lod1__lg_hexagoncutarmor.objects.link(ob_cylinder_006)
col_bs3_lod1__lg_hexagoncutarmor.objects.link(ob_plane_001)
col_bs3_lod2__lg_hexagoncutarmor.objects.link(ob_plane)
col_render__lg_hexagoncutarmor.objects.link(ob_icon_render)
col_render__lg_hexagoncutarmor.objects.link(ob_icon)
col_render__lg_hexagoncutarmor.objects.link(ob_key_light)
col_render__lg_hexagoncutarmor.objects.link(ob_fill_light)
col_render__lg_hexagoncutarmor.objects.link(ob_rim_light)

# ---- scene / render settings (as saved in the file)
scene.camera = ob_icon
scene.frame_start = 1; scene.frame_end = 250; scene.frame_set(55)
scene.render.engine = 'BLENDER_EEVEE_NEXT'
scene.render.resolution_x = 128
scene.render.resolution_y = 128
scene.render.fps = 30
scene.render.film_transparent = True
scene.cycles.sampling_pattern = 'TABULATED_SOBOL'
scene.cycles.use_light_tree = False
scene.view_settings.view_transform = 'Filmic'
bpy.context.view_layer.update()
